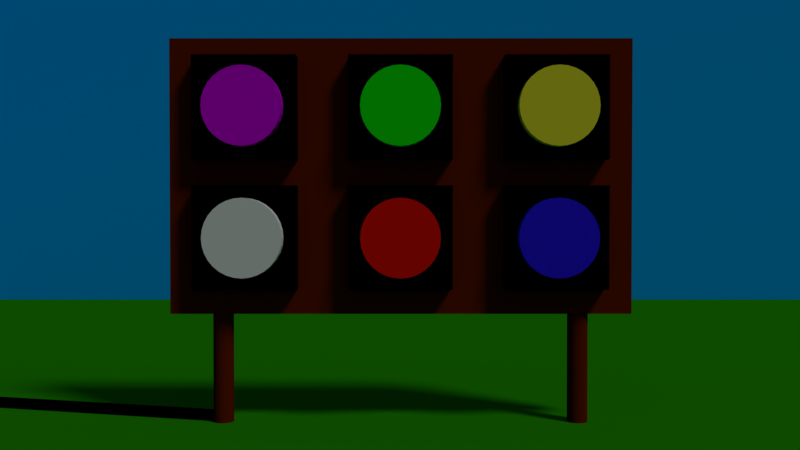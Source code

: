 # Source: tableau.blend  (saved by Blender 2.79.0; exported with 4.5.12 LTS)
import bpy
from mathutils import Matrix  # noqa: F401  (used for matrix-valued properties, if any)

bpy.ops.wm.read_factory_settings(use_empty=True)
scene = bpy.context.scene
scene.name = 'Scene'

# ---- collections
col_collection_1 = bpy.data.collections.new('Collection 1'); scene.collection.children.link(col_collection_1)
col_collection_2 = bpy.data.collections.new('Collection 2'); scene.collection.children.link(col_collection_2)

# ---- materials (node trees are filled in below, after node groups)
mat_material_016 = bpy.data.materials.new('Material.016')
mat_material_016.alpha_threshold = 0.0
mat_material_016.use_transparent_shadow = False
mat_material_016.diffuse_color = (0.0, 0.2357, 0.8, 1.0)
mat_material_016.roughness = 0.5
mat_material_014 = bpy.data.materials.new('Material.014')
mat_material_014.alpha_threshold = 0.0
mat_material_014.use_transparent_shadow = False
mat_material_014.diffuse_color = (0.0, 0.0, 0.0, 1.0)
mat_material_014.roughness = 0.5
mat_material_013 = bpy.data.materials.new('Material.013')
mat_material_013.alpha_threshold = 0.0
mat_material_013.use_transparent_shadow = False
mat_material_013.diffuse_color = (0.2738, 0.2738, 0.2738, 1.0)
mat_material_013.roughness = 0.5
mat_material_008 = bpy.data.materials.new('Material.008')
mat_material_008.alpha_threshold = 0.0
mat_material_008.use_transparent_shadow = False
mat_material_008.diffuse_color = (0.0155, 0.233, 0.0, 1.0)
mat_material_008.roughness = 0.5
mat_material = bpy.data.materials.new('Material')
mat_material.alpha_threshold = 0.0
mat_material.use_transparent_shadow = False
mat_material.diffuse_color = (0.1193, 0.01129, 0.0003763, 1.0)
mat_material.roughness = 0.5
mat_material.line_color = (0.0, 0.0, 0.0, 1.0)
mat_material_001 = bpy.data.materials.new('Material.001')
mat_material_001.alpha_threshold = 0.0
mat_material_001.use_transparent_shadow = False
mat_material_001.diffuse_color = (0.003211, 0.8, 0.0, 1.0)
mat_material_001.roughness = 0.5
mat_material_002 = bpy.data.materials.new('Material.002')
mat_material_002.alpha_threshold = 0.0
mat_material_002.use_transparent_shadow = False
mat_material_002.diffuse_color = (0.0, 0.0, 0.0, 1.0)
mat_material_002.roughness = 0.5
mat_material_003 = bpy.data.materials.new('Material.003')
mat_material_003.alpha_threshold = 0.0
mat_material_003.use_transparent_shadow = False
mat_material_003.diffuse_color = (0.8, 0.7199, 0.02788, 1.0)
mat_material_003.roughness = 0.5
mat_material_004 = bpy.data.materials.new('Material.004')
mat_material_004.alpha_threshold = 0.0
mat_material_004.use_transparent_shadow = False
mat_material_004.diffuse_color = (0.02136, 0.01018, 0.8, 1.0)
mat_material_004.roughness = 0.5
mat_material_005 = bpy.data.materials.new('Material.005')
mat_material_005.alpha_threshold = 0.0
mat_material_005.use_transparent_shadow = False
mat_material_005.diffuse_color = (0.8, 0.004509, 0.0, 1.0)
mat_material_005.roughness = 0.5
mat_material_006 = bpy.data.materials.new('Material.006')
mat_material_006.alpha_threshold = 0.0
mat_material_006.use_transparent_shadow = False
mat_material_006.roughness = 0.5
mat_material_007 = bpy.data.materials.new('Material.007')
mat_material_007.alpha_threshold = 0.0
mat_material_007.use_transparent_shadow = False
mat_material_007.diffuse_color = (0.6578, 0.0, 0.8, 1.0)
mat_material_007.roughness = 0.5
mat_material_015 = bpy.data.materials.new('Material.015')
mat_material_015.alpha_threshold = 0.0
mat_material_015.use_transparent_shadow = False
mat_material_015.diffuse_color = (0.0, 0.0, 0.0, 1.0)
mat_material_015.roughness = 0.5
mat_material_017 = bpy.data.materials.new('Material.017')
mat_material_017.alpha_threshold = 0.0
mat_material_017.use_transparent_shadow = False
mat_material_017.diffuse_color = (0.0, 0.335, 0.8, 1.0)
mat_material_017.roughness = 0.5
mat_material_012 = bpy.data.materials.new('Material.012')
mat_material_012.alpha_threshold = 0.0
mat_material_012.use_transparent_shadow = False
mat_material_012.diffuse_color = (0.0, 0.0, 0.0, 1.0)
mat_material_012.roughness = 0.5
mat_material_010 = bpy.data.materials.new('Material.010')
mat_material_010.alpha_threshold = 0.0
mat_material_010.use_transparent_shadow = False
mat_material_010.diffuse_color = (0.003266, 0.2256, 0.65, 1.0)
mat_material_010.roughness = 0.5
mat_material_011 = bpy.data.materials.new('Material.011')
mat_material_011.alpha_threshold = 0.0
mat_material_011.use_transparent_shadow = False
mat_material_011.diffuse_color = (1.0, 0.0, 0.002463, 1.0)
mat_material_011.roughness = 0.5
mat_material_009 = bpy.data.materials.new('Material.009')
mat_material_009.alpha_threshold = 0.0
mat_material_009.use_transparent_shadow = False
mat_material_009.diffuse_color = (0.9184, 1.0, 0.02177, 1.0)
mat_material_009.roughness = 0.5

# ---- material node trees

# ---- world
world_world = bpy.data.worlds.new('World'); scene.world = world_world
world_world.color = (0.05088, 0.05088, 0.05088)
world_world.use_sun_shadow = False
world_world.sun_shadow_jitter_overblur = 0.0
world_world.cycles.sampling_method = 'MANUAL'

# ---- cameras
cam_camera = bpy.data.cameras.new('Camera')
cam_camera.clip_end = 100.0
cam_camera.lens = 35.0
cam_camera.sensor_width = 32.0
cam_camera.sensor_height = 18.0
cam_camera.ortho_scale = 7.314
cam_camera.dof.focus_distance = 0.0
cam_camera.dof.aperture_fstop = 128.0

# ---- lights
light_sun_001 = bpy.data.lights.new('Sun.001', 'SUN')
light_sun_001.transmission_factor = 0.0
light_sun_001.angle = 0.1993
light_sun_001.energy = 1.0
light_sun_001.shadow_buffer_clip_start = 0.5
light_sun_001.shadow_soft_size = 0.1
light_sun_001.shadow_cascade_max_distance = 1000.0

# ---- meshes
me_plane_001 = bpy.data.meshes.new('Plane.001')
me_plane_001.from_pydata([(-1.0, -1.0, 0.0), (1.0, -1.0, 0.0), (-1.0, 1.0, 0.0), (1.0, 1.0, 0.0)], [], [(0, 1, 3, 2)])
me_plane_001.materials.append(mat_material_016)
me_plane_001.use_remesh_preserve_volume = False
me_plane_001.use_remesh_preserve_attributes = False
me_plane_001.use_mirror_vertex_groups = False
me_plane_001.update()
me_cube_002 = bpy.data.meshes.new('Cube.002')
me_cube_002.from_pydata([(-2.038, -0.7414, -1.0), (-2.038, -0.7414, -0.7949), (-2.038, -0.5438, -1.0), (-2.038, -0.5438, -0.7949), (6.156, -0.7464, -1.0), (6.156, -0.7464, -0.7949), (6.156, -0.5488, -1.0), (6.156, -0.5488, -0.7949)], [], [(0, 1, 3, 2), (2, 3, 7, 6), (6, 7, 5, 4), (4, 5, 1, 0), (2, 6, 4, 0), (7, 3, 1, 5)])
me_cube_002.materials.append(mat_material_014)
me_cube_002.use_remesh_preserve_volume = False
me_cube_002.use_remesh_preserve_attributes = False
me_cube_002.use_mirror_vertex_groups = False
me_cube_002.update()
me_cube_001 = bpy.data.meshes.new('Cube.001')
me_cube_001.from_pydata([(-1.0, -1.0, -1.0), (-1.0, -1.0, 3.607), (-1.0, 1.984, -1.0), (-1.0, 1.984, 3.607), (1.0, -1.0, -1.0), (1.0, -1.0, 3.607), (1.0, 1.984, -1.0), (1.0, 1.984, 3.607)], [], [(0, 1, 3, 2), (2, 3, 7, 6), (6, 7, 5, 4), (4, 5, 1, 0), (2, 6, 4, 0), (7, 3, 1, 5)])
me_cube_001.materials.append(mat_material_013)
me_cube_001.use_remesh_preserve_volume = False
me_cube_001.use_remesh_preserve_attributes = False
me_cube_001.use_mirror_vertex_groups = False
me_cube_001.update()
me_plane = bpy.data.meshes.new('Plane')
me_plane.from_pydata([(-1.0, -1.0, 0.0), (1.0, -1.0, 0.0), (-1.0, 1.0, 0.0), (1.0, 1.0, 0.0)], [], [(0, 1, 3, 2)])
me_plane.materials.append(mat_material_008)
me_plane.use_remesh_preserve_volume = False
me_plane.use_remesh_preserve_attributes = False
me_plane.use_mirror_vertex_groups = False
me_plane.update()
me_cube = bpy.data.meshes.new('Cube')
me_cube.from_pydata([(1.0, 0.8034, -1.0), (1.0, -1.0, -1.0), (-1.148, -1.0, -1.0), (-1.148, 0.8034, -1.0), (1.0, 0.8034, -0.567), (1.0, -1.0, -0.567), (-1.148, -1.0, -0.567), (-1.148, 0.8034, -0.567), (-0.6, -0.5477, -0.7911), (-0.6, -0.5477, 0.03414), (-0.5406, -0.5506, -0.7911), (-0.5406, -0.5506, 0.03414), (-0.4834, -0.5593, -0.7911), (-0.4834, -0.5593, 0.03414), (-0.4307, -0.5733, -0.7911), (-0.4307, -0.5733, 0.03414), (-0.3846, -0.5923, -0.7911), (-0.3846, -0.5923, 0.03414), (-0.3467, -0.6154, -0.7911), (-0.3467, -0.6154, 0.03414), (-0.3185, -0.6417, -0.7911), (-0.3185, -0.6417, 0.03414), (-0.3012, -0.6703, -0.7911), (-0.3012, -0.6703, 0.03414), (-0.2953, -0.7, -0.7911), (-0.2953, -0.7, 0.03414), (-0.3012, -0.7297, -0.7911), (-0.3012, -0.7297, 0.03414), (-0.3185, -0.7583, -0.7911), (-0.3185, -0.7583, 0.03414), (-0.3467, -0.7846, -0.7911), (-0.3467, -0.7846, 0.03414), (-0.3846, -0.8077, -0.7911), (-0.3846, -0.8077, 0.03414), (-0.4307, -0.8267, -0.7911), (-0.4307, -0.8267, 0.03414), (-0.4834, -0.8407, -0.7911), (-0.4834, -0.8407, 0.03414), (-0.5406, -0.8494, -0.7911), (-0.5406, -0.8494, 0.03414), (-0.6, -0.8523, -0.7911), (-0.6, -0.8523, 0.03414), (-0.6594, -0.8494, -0.7911), (-0.6594, -0.8494, 0.03414), (-0.7166, -0.8407, -0.7911), (-0.7166, -0.8407, 0.03414), (-0.7693, -0.8267, -0.7911), (-0.7693, -0.8267, 0.03414), (-0.8154, -0.8077, -0.7911), (-0.8154, -0.8077, 0.03414), (-0.8533, -0.7846, -0.7911), (-0.8533, -0.7846, 0.03414), (-0.8815, -0.7583, -0.7911), (-0.8815, -0.7583, 0.03414), (-0.8988, -0.7297, -0.7911), (-0.8988, -0.7297, 0.03414), (-0.9047, -0.7, -0.7911), (-0.9047, -0.7, 0.03414), (-0.8988, -0.6703, -0.7911), (-0.8988, -0.6703, 0.03414), (-0.8815, -0.6417, -0.7911), (-0.8815, -0.6417, 0.03414), (-0.8533, -0.6154, -0.7911), (-0.8533, -0.6154, 0.03414), (-0.8154, -0.5923, -0.7911), (-0.8154, -0.5923, 0.03414), (-0.7693, -0.5733, -0.7911), (-0.7693, -0.5733, 0.03414), (-0.7166, -0.5593, -0.7911), (-0.7166, -0.5593, 0.03414), (-0.6594, -0.5506, -0.7911), (-0.6594, -0.5506, 0.03414), (-1.0, 0.3, -0.6842), (-1.0, 0.3, -0.2261), (-1.0, 0.7, -0.6842), (-1.0, 0.7, -0.2261), (-0.2, 0.3, -0.6842), (-0.2, 0.3, -0.2261), (-0.2, 0.7, -0.6842), (-0.2, 0.7, -0.2261), (-1.0, -0.9, -0.6842), (-1.0, -0.9, -0.2261), (-1.0, -0.5, -0.6842), (-1.0, -0.5, -0.2261), (-0.2, -0.9, -0.6842), (-0.2, -0.9, -0.2261), (-0.2, -0.5, -0.6842), (-0.2, -0.5, -0.2261), (-1.0, -0.3, -0.6842), (-1.0, -0.3, -0.2261), (-1.0, 0.1, -0.6842), (-1.0, 0.1, -0.2261), (-0.2, -0.3, -0.6842), (-0.2, -0.3, -0.2261), (-0.2, 0.1, -0.6842), (-0.2, 0.1, -0.2261), (0.0, -0.9, -0.6842), (0.0, -0.9, -0.2261), (0.0, -0.5, -0.6842), (0.0, -0.5, -0.2261), (0.8, -0.9, -0.6842), (0.8, -0.9, -0.2261), (0.8, -0.5, -0.6842), (0.8, -0.5, -0.2261), (0.0, -0.3, -0.6842), (0.0, -0.3, -0.2261), (0.0, 0.1, -0.6842), (0.0, 0.1, -0.2261), (0.8, -0.3, -0.6842), (0.8, -0.3, -0.2261), (0.8, 0.1, -0.6842), (0.8, 0.1, -0.2261), (0.0, 0.3, -0.6842), (0.0, 0.3, -0.2261), (0.0, 0.7, -0.6842), (0.0, 0.7, -0.2261), (0.8, 0.3, -0.6842), (0.8, 0.3, -0.2261), (0.8, 0.7, -0.6842), (0.8, 0.7, -0.2261), (0.4, 0.05234, -0.7911), (0.4, 0.05234, 0.03414), (0.4594, 0.04942, -0.7911), (0.4594, 0.04942, 0.03414), (0.5166, 0.04075, -0.7911), (0.5166, 0.04075, 0.03414), (0.5693, 0.02667, -0.7911), (0.5693, 0.02667, 0.03414), (0.6154, 0.007723, -0.7911), (0.6154, 0.007723, 0.03414), (0.6533, -0.01536, -0.7911), (0.6533, -0.01536, 0.03414), (0.6815, -0.0417, -0.7911), (0.6815, -0.0417, 0.03414), (0.6988, -0.07028, -0.7911), (0.6988, -0.07028, 0.03414), (0.7047, -0.1, -0.7911), (0.7047, -0.1, 0.03414), (0.6988, -0.1297, -0.7911), (0.6988, -0.1297, 0.03414), (0.6815, -0.1583, -0.7911), (0.6815, -0.1583, 0.03414), (0.6533, -0.1846, -0.7911), (0.6533, -0.1846, 0.03414), (0.6154, -0.2077, -0.7911), (0.6154, -0.2077, 0.03414), (0.5693, -0.2267, -0.7911), (0.5693, -0.2267, 0.03414), (0.5166, -0.2407, -0.7911), (0.5166, -0.2407, 0.03414), (0.4594, -0.2494, -0.7911), (0.4594, -0.2494, 0.03414), (0.4, -0.2523, -0.7911), (0.4, -0.2523, 0.03414), (0.3406, -0.2494, -0.7911), (0.3406, -0.2494, 0.03414), (0.2834, -0.2407, -0.7911), (0.2834, -0.2407, 0.03414), (0.2307, -0.2267, -0.7911), (0.2307, -0.2267, 0.03414), (0.1846, -0.2077, -0.7911), (0.1846, -0.2077, 0.03414), (0.1467, -0.1846, -0.7911), (0.1467, -0.1846, 0.03414), (0.1185, -0.1583, -0.7911), (0.1185, -0.1583, 0.03414), (0.1012, -0.1297, -0.7911), (0.1012, -0.1297, 0.03414), (0.09531, -0.1, -0.7911), (0.09531, -0.1, 0.03414), (0.1012, -0.07028, -0.7911), (0.1012, -0.07028, 0.03414), (0.1185, -0.0417, -0.7911), (0.1185, -0.0417, 0.03414), (0.1467, -0.01536, -0.7911), (0.1467, -0.01536, 0.03414), (0.1846, 0.007723, -0.7911), (0.1846, 0.007723, 0.03414), (0.2307, 0.02667, -0.7911), (0.2307, 0.02667, 0.03414), (0.2834, 0.04075, -0.7911), (0.2834, 0.04075, 0.03414), (0.3406, 0.04942, -0.7911), (0.3406, 0.04942, 0.03414), (-0.6, 0.05234, -0.7911), (-0.6, 0.05234, 0.03414), (-0.5406, 0.04942, -0.7911), (-0.5406, 0.04942, 0.03414), (-0.4834, 0.04075, -0.7911), (-0.4834, 0.04075, 0.03414), (-0.4307, 0.02667, -0.7911), (-0.4307, 0.02667, 0.03414), (-0.3846, 0.007723, -0.7911), (-0.3846, 0.007723, 0.03414), (-0.3467, -0.01536, -0.7911), (-0.3467, -0.01536, 0.03414), (-0.3185, -0.0417, -0.7911), (-0.3185, -0.0417, 0.03414), (-0.3012, -0.07028, -0.7911), (-0.3012, -0.07028, 0.03414), (-0.2953, -0.1, -0.7911), (-0.2953, -0.1, 0.03414), (-0.3012, -0.1297, -0.7911), (-0.3012, -0.1297, 0.03414), (-0.3185, -0.1583, -0.7911), (-0.3185, -0.1583, 0.03414), (-0.3467, -0.1846, -0.7911), (-0.3467, -0.1846, 0.03414), (-0.3846, -0.2077, -0.7911), (-0.3846, -0.2077, 0.03414), (-0.4307, -0.2267, -0.7911), (-0.4307, -0.2267, 0.03414), (-0.4834, -0.2407, -0.7911), (-0.4834, -0.2407, 0.03414), (-0.5406, -0.2494, -0.7911), (-0.5406, -0.2494, 0.03414), (-0.6, -0.2523, -0.7911), (-0.6, -0.2523, 0.03414), (-0.6594, -0.2494, -0.7911), (-0.6594, -0.2494, 0.03414), (-0.7166, -0.2407, -0.7911), (-0.7166, -0.2407, 0.03414), (-0.7693, -0.2267, -0.7911), (-0.7693, -0.2267, 0.03414), (-0.8154, -0.2077, -0.7911), (-0.8154, -0.2077, 0.03414), (-0.8533, -0.1846, -0.7911), (-0.8533, -0.1846, 0.03414), (-0.8815, -0.1583, -0.7911), (-0.8815, -0.1583, 0.03414), (-0.8988, -0.1297, -0.7911), (-0.8988, -0.1297, 0.03414), (-0.9047, -0.1, -0.7911), (-0.9047, -0.1, 0.03414), (-0.8988, -0.07028, -0.7911), (-0.8988, -0.07028, 0.03414), (-0.8815, -0.0417, -0.7911), (-0.8815, -0.0417, 0.03414), (-0.8533, -0.01536, -0.7911), (-0.8533, -0.01536, 0.03414), (-0.8154, 0.007723, -0.7911), (-0.8154, 0.007723, 0.03414), (-0.7693, 0.02667, -0.7911), (-0.7693, 0.02667, 0.03414), (-0.7166, 0.04075, -0.7911), (-0.7166, 0.04075, 0.03414), (-0.6594, 0.04942, -0.7911), (-0.6594, 0.04942, 0.03414), (-0.6, 0.6523, -0.7911), (-0.6, 0.6523, 0.03414), (-0.5406, 0.6494, -0.7911), (-0.5406, 0.6494, 0.03414), (-0.4834, 0.6407, -0.7911), (-0.4834, 0.6407, 0.03414), (-0.4307, 0.6267, -0.7911), (-0.4307, 0.6267, 0.03414), (-0.3846, 0.6077, -0.7911), (-0.3846, 0.6077, 0.03414), (-0.3467, 0.5846, -0.7911), (-0.3467, 0.5846, 0.03414), (-0.3185, 0.5583, -0.7911), (-0.3185, 0.5583, 0.03414), (-0.3012, 0.5297, -0.7911), (-0.3012, 0.5297, 0.03414), (-0.2953, 0.5, -0.7911), (-0.2953, 0.5, 0.03414), (-0.3012, 0.4703, -0.7911), (-0.3012, 0.4703, 0.03414), (-0.3185, 0.4417, -0.7911), (-0.3185, 0.4417, 0.03414), (-0.3467, 0.4154, -0.7911), (-0.3467, 0.4154, 0.03414), (-0.3846, 0.3923, -0.7911), (-0.3846, 0.3923, 0.03414), (-0.4307, 0.3733, -0.7911), (-0.4307, 0.3733, 0.03414), (-0.4834, 0.3593, -0.7911), (-0.4834, 0.3593, 0.03414), (-0.5406, 0.3506, -0.7911), (-0.5406, 0.3506, 0.03414), (-0.6, 0.3477, -0.7911), (-0.6, 0.3477, 0.03414), (-0.6594, 0.3506, -0.7911), (-0.6594, 0.3506, 0.03414), (-0.7166, 0.3593, -0.7911), (-0.7166, 0.3593, 0.03414), (-0.7693, 0.3733, -0.7911), (-0.7693, 0.3733, 0.03414), (-0.8154, 0.3923, -0.7911), (-0.8154, 0.3923, 0.03414), (-0.8533, 0.4154, -0.7911), (-0.8533, 0.4154, 0.03414), (-0.8815, 0.4417, -0.7911), (-0.8815, 0.4417, 0.03414), (-0.8988, 0.4703, -0.7911), (-0.8988, 0.4703, 0.03414), (-0.9047, 0.5, -0.7911), (-0.9047, 0.5, 0.03414), (-0.8988, 0.5297, -0.7911), (-0.8988, 0.5297, 0.03414), (-0.8815, 0.5583, -0.7911), (-0.8815, 0.5583, 0.03414), (-0.8533, 0.5846, -0.7911), (-0.8533, 0.5846, 0.03414), (-0.8154, 0.6077, -0.7911), (-0.8154, 0.6077, 0.03414), (-0.7693, 0.6267, -0.7911), (-0.7693, 0.6267, 0.03414), (-0.7166, 0.6407, -0.7911), (-0.7166, 0.6407, 0.03414), (-0.6594, 0.6494, -0.7911), (-0.6594, 0.6494, 0.03414), (0.4, -0.5477, -0.7911), (0.4, -0.5477, 0.03414), (0.4594, -0.5506, -0.7911), (0.4594, -0.5506, 0.03414), (0.5166, -0.5593, -0.7911), (0.5166, -0.5593, 0.03414), (0.5693, -0.5733, -0.7911), (0.5693, -0.5733, 0.03414), (0.6154, -0.5923, -0.7911), (0.6154, -0.5923, 0.03414), (0.6533, -0.6154, -0.7911), (0.6533, -0.6154, 0.03414), (0.6815, -0.6417, -0.7911), (0.6815, -0.6417, 0.03414), (0.6988, -0.6703, -0.7911), (0.6988, -0.6703, 0.03414), (0.7047, -0.7, -0.7911), (0.7047, -0.7, 0.03414), (0.6988, -0.7297, -0.7911), (0.6988, -0.7297, 0.03414), (0.6815, -0.7583, -0.7911), (0.6815, -0.7583, 0.03414), (0.6533, -0.7846, -0.7911), (0.6533, -0.7846, 0.03414), (0.6154, -0.8077, -0.7911), (0.6154, -0.8077, 0.03414), (0.5693, -0.8267, -0.7911), (0.5693, -0.8267, 0.03414), (0.5166, -0.8407, -0.7911), (0.5166, -0.8407, 0.03414), (0.4594, -0.8494, -0.7911), (0.4594, -0.8494, 0.03414), (0.4, -0.8523, -0.7911), (0.4, -0.8523, 0.03414), (0.3406, -0.8494, -0.7911), (0.3406, -0.8494, 0.03414), (0.2834, -0.8407, -0.7911), (0.2834, -0.8407, 0.03414), (0.2307, -0.8267, -0.7911), (0.2307, -0.8267, 0.03414), (0.1846, -0.8077, -0.7911), (0.1846, -0.8077, 0.03414), (0.1467, -0.7846, -0.7911), (0.1467, -0.7846, 0.03414), (0.1185, -0.7583, -0.7911), (0.1185, -0.7583, 0.03414), (0.1012, -0.7297, -0.7911), (0.1012, -0.7297, 0.03414), (0.09531, -0.7, -0.7911), (0.09531, -0.7, 0.03414), (0.1012, -0.6703, -0.7911), (0.1012, -0.6703, 0.03414), (0.1185, -0.6417, -0.7911), (0.1185, -0.6417, 0.03414), (0.1467, -0.6154, -0.7911), (0.1467, -0.6154, 0.03414), (0.1846, -0.5923, -0.7911), (0.1846, -0.5923, 0.03414), (0.2307, -0.5733, -0.7911), (0.2307, -0.5733, 0.03414), (0.2834, -0.5593, -0.7911), (0.2834, -0.5593, 0.03414), (0.3406, -0.5506, -0.7911), (0.3406, -0.5506, 0.03414), (0.4, 0.6523, -0.7911), (0.4, 0.6523, 0.03414), (0.4594, 0.6494, -0.7911), (0.4594, 0.6494, 0.03414), (0.5166, 0.6407, -0.7911), (0.5166, 0.6407, 0.03414), (0.5693, 0.6267, -0.7911), (0.5693, 0.6267, 0.03414), (0.6154, 0.6077, -0.7911), (0.6154, 0.6077, 0.03414), (0.6533, 0.5846, -0.7911), (0.6533, 0.5846, 0.03414), (0.6815, 0.5583, -0.7911), (0.6815, 0.5583, 0.03414), (0.6988, 0.5297, -0.7911), (0.6988, 0.5297, 0.03414), (0.7047, 0.5, -0.7911), (0.7047, 0.5, 0.03414), (0.6988, 0.4703, -0.7911), (0.6988, 0.4703, 0.03414), (0.6815, 0.4417, -0.7911), (0.6815, 0.4417, 0.03414), (0.6533, 0.4154, -0.7911), (0.6533, 0.4154, 0.03414), (0.6154, 0.3923, -0.7911), (0.6154, 0.3923, 0.03414), (0.5693, 0.3733, -0.7911), (0.5693, 0.3733, 0.03414), (0.5166, 0.3593, -0.7911), (0.5166, 0.3593, 0.03414), (0.4594, 0.3506, -0.7911), (0.4594, 0.3506, 0.03414), (0.4, 0.3477, -0.7911), (0.4, 0.3477, 0.03414), (0.3406, 0.3506, -0.7911), (0.3406, 0.3506, 0.03414), (0.2834, 0.3593, -0.7911), (0.2834, 0.3593, 0.03414), (0.2307, 0.3733, -0.7911), (0.2307, 0.3733, 0.03414), (0.1846, 0.3923, -0.7911), (0.1846, 0.3923, 0.03414), (0.1467, 0.4154, -0.7911), (0.1467, 0.4154, 0.03414), (0.1185, 0.4417, -0.7911), (0.1185, 0.4417, 0.03414), (0.1012, 0.4703, -0.7911), (0.1012, 0.4703, 0.03414), (0.09531, 0.5, -0.7911), (0.09531, 0.5, 0.03414), (0.1012, 0.5297, -0.7911), (0.1012, 0.5297, 0.03414), (0.1185, 0.5583, -0.7911), (0.1185, 0.5583, 0.03414), (0.1467, 0.5846, -0.7911), (0.1467, 0.5846, 0.03414), (0.1846, 0.6077, -0.7911), (0.1846, 0.6077, 0.03414), (0.2307, 0.6267, -0.7911), (0.2307, 0.6267, 0.03414), (0.2834, 0.6407, -0.7911), (0.2834, 0.6407, 0.03414), (0.3406, 0.6494, -0.7911), (0.3406, 0.6494, 0.03414), (2.123, 0.6402, -0.775), (0.9196, 0.6402, -0.775), (2.123, 0.6394, -0.7358), (0.9196, 0.6394, -0.7358), (2.123, 0.6371, -0.6981), (0.9196, 0.6371, -0.6981), (2.123, 0.6334, -0.6633), (0.9196, 0.6334, -0.6633), (2.123, 0.6284, -0.6329), (0.9196, 0.6284, -0.6329), (2.123, 0.6223, -0.6079), (0.9196, 0.6223, -0.6079), (2.123, 0.6154, -0.5893), (0.9196, 0.6154, -0.5893), (2.123, 0.6078, -0.5779), (0.9196, 0.6078, -0.5779), (2.123, 0.6, -0.574), (0.9196, 0.6, -0.574), (2.123, 0.5922, -0.5779), (0.9196, 0.5922, -0.5779), (2.123, 0.5846, -0.5893), (0.9196, 0.5846, -0.5893), (2.123, 0.5777, -0.6079), (0.9196, 0.5777, -0.6079), (2.123, 0.5716, -0.6329), (0.9196, 0.5716, -0.6329), (2.123, 0.5666, -0.6633), (0.9196, 0.5666, -0.6633), (2.123, 0.5629, -0.6981), (0.9196, 0.5629, -0.6981), (2.123, 0.5606, -0.7358), (0.9196, 0.5606, -0.7358), (2.123, 0.5598, -0.775), (0.9196, 0.5598, -0.775), (2.123, 0.5606, -0.8142), (0.9196, 0.5606, -0.8142), (2.123, 0.5629, -0.8519), (0.9196, 0.5629, -0.8519), (2.123, 0.5666, -0.8867), (0.9196, 0.5666, -0.8867), (2.123, 0.5716, -0.9171), (0.9196, 0.5716, -0.9171), (2.123, 0.5777, -0.9421), (0.9196, 0.5777, -0.9421), (2.123, 0.5846, -0.9607), (0.9196, 0.5846, -0.9607), (2.123, 0.5922, -0.9721), (0.9196, 0.5922, -0.9721), (2.123, 0.6, -0.976), (0.9196, 0.6, -0.976), (2.123, 0.6078, -0.9721), (0.9196, 0.6078, -0.9721), (2.123, 0.6154, -0.9607), (0.9196, 0.6154, -0.9607), (2.123, 0.6223, -0.9421), (0.9196, 0.6223, -0.9421), (2.123, 0.6284, -0.9171), (0.9196, 0.6284, -0.9171), (2.123, 0.6334, -0.8867), (0.9196, 0.6334, -0.8867), (2.123, 0.6371, -0.8519), (0.9196, 0.6371, -0.8519), (2.123, 0.6394, -0.8142), (0.9196, 0.6394, -0.8142), (2.123, -0.7598, -0.775), (0.9196, -0.7598, -0.775), (2.123, -0.7606, -0.7358), (0.9196, -0.7606, -0.7358), (2.123, -0.7629, -0.6981), (0.9196, -0.7629, -0.6981), (2.123, -0.7666, -0.6633), (0.9196, -0.7666, -0.6633), (2.123, -0.7716, -0.6329), (0.9196, -0.7716, -0.6329), (2.123, -0.7777, -0.6079), (0.9196, -0.7777, -0.6079), (2.123, -0.7846, -0.5893), (0.9196, -0.7846, -0.5893), (2.123, -0.7922, -0.5779), (0.9196, -0.7922, -0.5779), (2.123, -0.8, -0.574), (0.9196, -0.8, -0.574), (2.123, -0.8078, -0.5779), (0.9196, -0.8078, -0.5779), (2.123, -0.8154, -0.5893), (0.9196, -0.8154, -0.5893), (2.123, -0.8223, -0.6079), (0.9196, -0.8223, -0.6079), (2.123, -0.8284, -0.6329), (0.9196, -0.8284, -0.6329), (2.123, -0.8334, -0.6633), (0.9196, -0.8334, -0.6633), (2.123, -0.8371, -0.6981), (0.9196, -0.8371, -0.6981), (2.123, -0.8394, -0.7358), (0.9196, -0.8394, -0.7358), (2.123, -0.8402, -0.775), (0.9196, -0.8402, -0.775), (2.123, -0.8394, -0.8142), (0.9196, -0.8394, -0.8142), (2.123, -0.8371, -0.8519), (0.9196, -0.8371, -0.8519), (2.123, -0.8334, -0.8867), (0.9196, -0.8334, -0.8867), (2.123, -0.8284, -0.9171), (0.9196, -0.8284, -0.9171), (2.123, -0.8223, -0.9421), (0.9196, -0.8223, -0.9421), (2.123, -0.8154, -0.9607), (0.9196, -0.8154, -0.9607), (2.123, -0.8078, -0.9721), (0.9196, -0.8078, -0.9721), (2.123, -0.8, -0.976), (0.9196, -0.8, -0.976), (2.123, -0.7922, -0.9721), (0.9196, -0.7922, -0.9721), (2.123, -0.7846, -0.9607), (0.9196, -0.7846, -0.9607), (2.123, -0.7777, -0.9421), (0.9196, -0.7777, -0.9421), (2.123, -0.7716, -0.9171), (0.9196, -0.7716, -0.9171), (2.123, -0.7666, -0.8867), (0.9196, -0.7666, -0.8867), (2.123, -0.7629, -0.8519), (0.9196, -0.7629, -0.8519), (2.123, -0.7606, -0.8142), (0.9196, -0.7606, -0.8142)], [], [(0, 1, 2, 3), (4, 7, 6, 5), (0, 4, 5, 1), (1, 5, 6, 2), (2, 6, 7, 3), (4, 0, 3, 7), (8, 9, 11, 10), (10, 11, 13, 12), (12, 13, 15, 14), (14, 15, 17, 16), (16, 17, 19, 18), (18, 19, 21, 20), (20, 21, 23, 22), (22, 23, 25, 24), (24, 25, 27, 26), (26, 27, 29, 28), (28, 29, 31, 30), (30, 31, 33, 32), (32, 33, 35, 34), (34, 35, 37, 36), (36, 37, 39, 38), (38, 39, 41, 40), (40, 41, 43, 42), (42, 43, 45, 44), (44, 45, 47, 46), (46, 47, 49, 48), (48, 49, 51, 50), (50, 51, 53, 52), (52, 53, 55, 54), (54, 55, 57, 56), (56, 57, 59, 58), (58, 59, 61, 60), (60, 61, 63, 62), (62, 63, 65, 64), (64, 65, 67, 66), (66, 67, 69, 68), (11, 9, 71, 69, 67, 65, 63, 61, 59, 57, 55, 53, 51, 49, 47, 45, 43, 41, 39, 37, 35, 33, 31, 29, 27, 25, 23, 21, 19, 17, 15, 13), (68, 69, 71, 70), (70, 71, 9, 8), (8, 10, 12, 14, 16, 18, 20, 22, 24, 26, 28, 30, 32, 34, 36, 38, 40, 42, 44, 46, 48, 50, 52, 54, 56, 58, 60, 62, 64, 66, 68, 70), (72, 73, 75, 74), (74, 75, 79, 78), (78, 79, 77, 76), (76, 77, 73, 72), (74, 78, 76, 72), (79, 75, 73, 77), (80, 81, 83, 82), (82, 83, 87, 86), (86, 87, 85, 84), (84, 85, 81, 80), (82, 86, 84, 80), (87, 83, 81, 85), (88, 89, 91, 90), (90, 91, 95, 94), (94, 95, 93, 92), (92, 93, 89, 88), (90, 94, 92, 88), (95, 91, 89, 93), (96, 97, 99, 98), (98, 99, 103, 102), (102, 103, 101, 100), (100, 101, 97, 96), (98, 102, 100, 96), (103, 99, 97, 101), (104, 105, 107, 106), (106, 107, 111, 110), (110, 111, 109, 108), (108, 109, 105, 104), (106, 110, 108, 104), (111, 107, 105, 109), (112, 113, 115, 114), (114, 115, 119, 118), (118, 119, 117, 116), (116, 117, 113, 112), (114, 118, 116, 112), (119, 115, 113, 117), (120, 121, 123, 122), (122, 123, 125, 124), (124, 125, 127, 126), (126, 127, 129, 128), (128, 129, 131, 130), (130, 131, 133, 132), (132, 133, 135, 134), (134, 135, 137, 136), (136, 137, 139, 138), (138, 139, 141, 140), (140, 141, 143, 142), (142, 143, 145, 144), (144, 145, 147, 146), (146, 147, 149, 148), (148, 149, 151, 150), (150, 151, 153, 152), (152, 153, 155, 154), (154, 155, 157, 156), (156, 157, 159, 158), (158, 159, 161, 160), (160, 161, 163, 162), (162, 163, 165, 164), (164, 165, 167, 166), (166, 167, 169, 168), (168, 169, 171, 170), (170, 171, 173, 172), (172, 173, 175, 174), (174, 175, 177, 176), (176, 177, 179, 178), (178, 179, 181, 180), (123, 121, 183, 181, 179, 177, 175, 173, 171, 169, 167, 165, 163, 161, 159, 157, 155, 153, 151, 149, 147, 145, 143, 141, 139, 137, 135, 133, 131, 129, 127, 125), (180, 181, 183, 182), (182, 183, 121, 120), (120, 122, 124, 126, 128, 130, 132, 134, 136, 138, 140, 142, 144, 146, 148, 150, 152, 154, 156, 158, 160, 162, 164, 166, 168, 170, 172, 174, 176, 178, 180, 182), (184, 185, 187, 186), (186, 187, 189, 188), (188, 189, 191, 190), (190, 191, 193, 192), (192, 193, 195, 194), (194, 195, 197, 196), (196, 197, 199, 198), (198, 199, 201, 200), (200, 201, 203, 202), (202, 203, 205, 204), (204, 205, 207, 206), (206, 207, 209, 208), (208, 209, 211, 210), (210, 211, 213, 212), (212, 213, 215, 214), (214, 215, 217, 216), (216, 217, 219, 218), (218, 219, 221, 220), (220, 221, 223, 222), (222, 223, 225, 224), (224, 225, 227, 226), (226, 227, 229, 228), (228, 229, 231, 230), (230, 231, 233, 232), (232, 233, 235, 234), (234, 235, 237, 236), (236, 237, 239, 238), (238, 239, 241, 240), (240, 241, 243, 242), (242, 243, 245, 244), (187, 185, 247, 245, 243, 241, 239, 237, 235, 233, 231, 229, 227, 225, 223, 221, 219, 217, 215, 213, 211, 209, 207, 205, 203, 201, 199, 197, 195, 193, 191, 189), (244, 245, 247, 246), (246, 247, 185, 184), (184, 186, 188, 190, 192, 194, 196, 198, 200, 202, 204, 206, 208, 210, 212, 214, 216, 218, 220, 222, 224, 226, 228, 230, 232, 234, 236, 238, 240, 242, 244, 246), (248, 249, 251, 250), (250, 251, 253, 252), (252, 253, 255, 254), (254, 255, 257, 256), (256, 257, 259, 258), (258, 259, 261, 260), (260, 261, 263, 262), (262, 263, 265, 264), (264, 265, 267, 266), (266, 267, 269, 268), (268, 269, 271, 270), (270, 271, 273, 272), (272, 273, 275, 274), (274, 275, 277, 276), (276, 277, 279, 278), (278, 279, 281, 280), (280, 281, 283, 282), (282, 283, 285, 284), (284, 285, 287, 286), (286, 287, 289, 288), (288, 289, 291, 290), (290, 291, 293, 292), (292, 293, 295, 294), (294, 295, 297, 296), (296, 297, 299, 298), (298, 299, 301, 300), (300, 301, 303, 302), (302, 303, 305, 304), (304, 305, 307, 306), (306, 307, 309, 308), (251, 249, 311, 309, 307, 305, 303, 301, 299, 297, 295, 293, 291, 289, 287, 285, 283, 281, 279, 277, 275, 273, 271, 269, 267, 265, 263, 261, 259, 257, 255, 253), (308, 309, 311, 310), (310, 311, 249, 248), (248, 250, 252, 254, 256, 258, 260, 262, 264, 266, 268, 270, 272, 274, 276, 278, 280, 282, 284, 286, 288, 290, 292, 294, 296, 298, 300, 302, 304, 306, 308, 310), (312, 313, 315, 314), (314, 315, 317, 316), (316, 317, 319, 318), (318, 319, 321, 320), (320, 321, 323, 322), (322, 323, 325, 324), (324, 325, 327, 326), (326, 327, 329, 328), (328, 329, 331, 330), (330, 331, 333, 332), (332, 333, 335, 334), (334, 335, 337, 336), (336, 337, 339, 338), (338, 339, 341, 340), (340, 341, 343, 342), (342, 343, 345, 344), (344, 345, 347, 346), (346, 347, 349, 348), (348, 349, 351, 350), (350, 351, 353, 352), (352, 353, 355, 354), (354, 355, 357, 356), (356, 357, 359, 358), (358, 359, 361, 360), (360, 361, 363, 362), (362, 363, 365, 364), (364, 365, 367, 366), (366, 367, 369, 368), (368, 369, 371, 370), (370, 371, 373, 372), (315, 313, 375, 373, 371, 369, 367, 365, 363, 361, 359, 357, 355, 353, 351, 349, 347, 345, 343, 341, 339, 337, 335, 333, 331, 329, 327, 325, 323, 321, 319, 317), (372, 373, 375, 374), (374, 375, 313, 312), (312, 314, 316, 318, 320, 322, 324, 326, 328, 330, 332, 334, 336, 338, 340, 342, 344, 346, 348, 350, 352, 354, 356, 358, 360, 362, 364, 366, 368, 370, 372, 374), (376, 377, 379, 378), (378, 379, 381, 380), (380, 381, 383, 382), (382, 383, 385, 384), (384, 385, 387, 386), (386, 387, 389, 388), (388, 389, 391, 390), (390, 391, 393, 392), (392, 393, 395, 394), (394, 395, 397, 396), (396, 397, 399, 398), (398, 399, 401, 400), (400, 401, 403, 402), (402, 403, 405, 404), (404, 405, 407, 406), (406, 407, 409, 408), (408, 409, 411, 410), (410, 411, 413, 412), (412, 413, 415, 414), (414, 415, 417, 416), (416, 417, 419, 418), (418, 419, 421, 420), (420, 421, 423, 422), (422, 423, 425, 424), (424, 425, 427, 426), (426, 427, 429, 428), (428, 429, 431, 430), (430, 431, 433, 432), (432, 433, 435, 434), (434, 435, 437, 436), (379, 377, 439, 437, 435, 433, 431, 429, 427, 425, 423, 421, 419, 417, 415, 413, 411, 409, 407, 405, 403, 401, 399, 397, 395, 393, 391, 389, 387, 385, 383, 381), (436, 437, 439, 438), (438, 439, 377, 376), (376, 378, 380, 382, 384, 386, 388, 390, 392, 394, 396, 398, 400, 402, 404, 406, 408, 410, 412, 414, 416, 418, 420, 422, 424, 426, 428, 430, 432, 434, 436, 438), (440, 441, 443, 442), (442, 443, 445, 444), (444, 445, 447, 446), (446, 447, 449, 448), (448, 449, 451, 450), (450, 451, 453, 452), (452, 453, 455, 454), (454, 455, 457, 456), (456, 457, 459, 458), (458, 459, 461, 460), (460, 461, 463, 462), (462, 463, 465, 464), (464, 465, 467, 466), (466, 467, 469, 468), (468, 469, 471, 470), (470, 471, 473, 472), (472, 473, 475, 474), (474, 475, 477, 476), (476, 477, 479, 478), (478, 479, 481, 480), (480, 481, 483, 482), (482, 483, 485, 484), (484, 485, 487, 486), (486, 487, 489, 488), (488, 489, 491, 490), (490, 491, 493, 492), (492, 493, 495, 494), (494, 495, 497, 496), (496, 497, 499, 498), (498, 499, 501, 500), (443, 441, 503, 501, 499, 497, 495, 493, 491, 489, 487, 485, 483, 481, 479, 477, 475, 473, 471, 469, 467, 465, 463, 461, 459, 457, 455, 453, 451, 449, 447, 445), (500, 501, 503, 502), (502, 503, 441, 440), (440, 442, 444, 446, 448, 450, 452, 454, 456, 458, 460, 462, 464, 466, 468, 470, 472, 474, 476, 478, 480, 482, 484, 486, 488, 490, 492, 494, 496, 498, 500, 502), (504, 505, 507, 506), (506, 507, 509, 508), (508, 509, 511, 510), (510, 511, 513, 512), (512, 513, 515, 514), (514, 515, 517, 516), (516, 517, 519, 518), (518, 519, 521, 520), (520, 521, 523, 522), (522, 523, 525, 524), (524, 525, 527, 526), (526, 527, 529, 528), (528, 529, 531, 530), (530, 531, 533, 532), (532, 533, 535, 534), (534, 535, 537, 536), (536, 537, 539, 538), (538, 539, 541, 540), (540, 541, 543, 542), (542, 543, 545, 544), (544, 545, 547, 546), (546, 547, 549, 548), (548, 549, 551, 550), (550, 551, 553, 552), (552, 553, 555, 554), (554, 555, 557, 556), (556, 557, 559, 558), (558, 559, 561, 560), (560, 561, 563, 562), (562, 563, 565, 564), (507, 505, 567, 565, 563, 561, 559, 557, 555, 553, 551, 549, 547, 545, 543, 541, 539, 537, 535, 533, 531, 529, 527, 525, 523, 521, 519, 517, 515, 513, 511, 509), (564, 565, 567, 566), (566, 567, 505, 504), (504, 506, 508, 510, 512, 514, 516, 518, 520, 522, 524, 526, 528, 530, 532, 534, 536, 538, 540, 542, 544, 546, 548, 550, 552, 554, 556, 558, 560, 562, 564, 566)])
me_cube.polygons.foreach_set('material_index', [0, 0, 0, 0, 0, 0, 7, 7, 7, 7, 7, 7, 7, 7, 7, 7, 7, 7, 7, 7, 7, 7, 7, 7, 7, 7, 7, 7, 7, 7, 7, 7, 7, 7, 7, 7, 7, 7, 7, 0, 2, 2, 2, 2, 0, 2, 2, 2, 2, 2, 0, 2, 2, 2, 2, 2, 0, 2, 2, 2, 2, 2, 0, 2, 2, 2, 2, 0, 0, 2, 2, 2, 2, 2, 0, 2, 5, 5, 5, 5, 5, 5, 5, 5, 5, 5, 5, 5, 5, 5, 5, 5, 5, 5, 5, 5, 5, 5, 5, 5, 5, 5, 5, 5, 5, 5, 5, 5, 5, 0, 1, 1, 1, 1, 1, 1, 1, 1, 1, 1, 1, 1, 1, 1, 1, 1, 1, 1, 1, 1, 1, 1, 1, 1, 1, 1, 1, 1, 1, 1, 1, 1, 1, 0, 3, 3, 3, 3, 3, 3, 3, 3, 3, 3, 3, 3, 3, 3, 3, 3, 3, 3, 3, 3, 3, 3, 3, 3, 3, 3, 3, 3, 3, 3, 3, 3, 3, 0, 6, 6, 6, 6, 6, 6, 6, 6, 6, 6, 6, 6, 6, 6, 6, 6, 6, 6, 6, 6, 6, 6, 6, 6, 6, 6, 6, 6, 6, 6, 6, 6, 6, 0, 4, 4, 4, 4, 4, 4, 4, 4, 4, 4, 4, 4, 4, 4, 4, 4, 4, 4, 4, 4, 4, 4, 4, 4, 4, 4, 4, 4, 4, 4, 4, 4, 4, 0, 0, 0, 0, 0, 0, 0, 0, 0, 0, 0, 0, 0, 0, 0, 0, 0, 0, 0, 0, 0, 0, 0, 0, 0, 0, 0, 0, 0, 0, 0, 0, 0, 0, 0, 0, 0, 0, 0, 0, 0, 0, 0, 0, 0, 0, 0, 0, 0, 0, 0, 0, 0, 0, 0, 0, 0, 0, 0, 0, 0, 0, 0, 0, 0, 0, 0, 0, 0])
me_cube.materials.append(mat_material)
me_cube.materials.append(mat_material_001)
me_cube.materials.append(mat_material_002)
me_cube.materials.append(mat_material_003)
me_cube.materials.append(mat_material_004)
me_cube.materials.append(mat_material_005)
me_cube.materials.append(mat_material_006)
me_cube.materials.append(mat_material_007)
me_cube.use_remesh_preserve_volume = False
me_cube.use_remesh_preserve_attributes = False
me_cube.use_mirror_vertex_groups = False
me_cube.update()
me_cube_003 = bpy.data.meshes.new('Cube.003')
me_cube_003.from_pydata([(-2.038, -0.7414, -1.0), (-2.038, -0.7414, -0.7949), (-2.038, -0.5438, -1.0), (-2.038, -0.5438, -0.7949), (5.676, -1.25, -1.0), (5.676, -1.25, -0.7949), (5.676, -1.053, -1.0), (5.676, -1.053, -0.7949)], [], [(0, 1, 3, 2), (2, 3, 7, 6), (6, 7, 5, 4), (4, 5, 1, 0), (2, 6, 4, 0), (7, 3, 1, 5)])
me_cube_003.materials.append(mat_material_015)
me_cube_003.use_remesh_preserve_volume = False
me_cube_003.use_remesh_preserve_attributes = False
me_cube_003.use_mirror_vertex_groups = False
me_cube_003.update()
me_plane_002 = bpy.data.meshes.new('Plane.002')
me_plane_002.from_pydata([(-1.0, -1.0, 0.0), (1.0, -1.0, 0.0), (-1.0, 1.0, 0.0), (1.0, 1.0, 0.0)], [], [(0, 1, 3, 2)])
me_plane_002.materials.append(mat_material_017)
me_plane_002.use_remesh_preserve_volume = False
me_plane_002.use_remesh_preserve_attributes = False
me_plane_002.use_mirror_vertex_groups = False
me_plane_002.update()
me_cylinder = bpy.data.meshes.new('Cylinder')
me_cylinder.from_pydata([(0.0, 1.0, -1.0), (0.0, 1.0, 6.428), (0.1951, 0.9808, -1.0), (0.1951, 0.9808, 6.428), (0.3827, 0.9239, -1.0), (0.3827, 0.9239, 6.428), (0.5556, 0.8315, -1.0), (0.5556, 0.8315, 6.428), (0.7071, 0.7071, -1.0), (0.7071, 0.7071, 6.428), (0.8315, 0.5556, -1.0), (0.8315, 0.5556, 6.428), (0.9239, 0.3827, -1.0), (0.9239, 0.3827, 6.428), (0.9808, 0.1951, -1.0), (0.9808, 0.1951, 6.428), (1.0, 7.55e-08, -1.0), (1.0, 7.55e-08, 6.428), (0.9808, -0.1951, -1.0), (0.9808, -0.1951, 6.428), (0.9239, -0.3827, -1.0), (0.9239, -0.3827, 6.428), (0.8315, -0.5556, -1.0), (0.8315, -0.5556, 6.428), (0.7071, -0.7071, -1.0), (0.7071, -0.7071, 6.428), (0.5556, -0.8315, -1.0), (0.5556, -0.8315, 6.428), (0.3827, -0.9239, -1.0), (0.3827, -0.9239, 6.428), (0.1951, -0.9808, -1.0), (0.1951, -0.9808, 6.428), (-3.258e-07, -1.0, -1.0), (-3.258e-07, -1.0, 6.428), (-0.1951, -0.9808, -1.0), (-0.1951, -0.9808, 6.428), (-0.3827, -0.9239, -1.0), (-0.3827, -0.9239, 6.428), (-0.5556, -0.8315, -1.0), (-0.5556, -0.8315, 6.428), (-0.7071, -0.7071, -1.0), (-0.7071, -0.7071, 6.428), (-0.8315, -0.5556, -1.0), (-0.8315, -0.5556, 6.428), (-0.9239, -0.3827, -1.0), (-0.9239, -0.3827, 6.428), (-0.9808, -0.1951, -1.0), (-0.9808, -0.1951, 6.428), (-1.0, 9.656e-07, -1.0), (-1.0, 9.656e-07, 6.428), (-0.9808, 0.1951, -1.0), (-0.9808, 0.1951, 6.428), (-0.9239, 0.3827, -1.0), (-0.9239, 0.3827, 6.428), (-0.8315, 0.5556, -1.0), (-0.8315, 0.5556, 6.428), (-0.7071, 0.7071, -1.0), (-0.7071, 0.7071, 6.428), (-0.5556, 0.8315, -1.0), (-0.5556, 0.8315, 6.428), (-0.3827, 0.9239, -1.0), (-0.3827, 0.9239, 6.428), (-0.1951, 0.9808, -1.0), (-0.1951, 0.9808, 6.428), (6.352e-07, 0.4685, 3.327), (0.0, 5.818, 14.96), (0.0914, 0.4595, 3.327), (1.135, 5.706, 14.96), (0.1793, 0.4328, 3.327), (2.226, 5.375, 14.96), (0.2603, 0.3895, 3.327), (3.232, 4.837, 14.96), (0.3313, 0.3313, 3.327), (4.114, 4.114, 14.96), (0.3895, 0.2603, 3.327), (4.837, 3.232, 14.96), (0.4328, 0.1793, 3.327), (5.375, 2.226, 14.96), (0.4595, 0.0914, 3.327), (5.706, 1.135, 14.96), (0.4685, 1.56e-06, 3.327), (5.818, 4.392e-07, 14.96), (0.4595, -0.0914, 3.327), (5.706, -1.135, 14.96), (0.4328, -0.1793, 3.327), (5.375, -2.226, 14.96), (0.3895, -0.2603, 3.327), (4.837, -3.232, 14.96), (0.3313, -0.3313, 3.327), (4.114, -4.114, 14.96), (0.2603, -0.3895, 3.327), (3.232, -4.837, 14.96), (0.1793, -0.4328, 3.327), (2.226, -5.375, 14.96), (0.0914, -0.4595, 3.327), (1.135, -5.706, 14.96), (4.825e-07, -0.4685, 3.327), (-1.896e-06, -5.818, 14.96), (-0.0914, -0.4595, 3.327), (-1.135, -5.706, 14.96), (-0.1793, -0.4328, 3.327), (-2.226, -5.375, 14.96), (-0.2603, -0.3895, 3.327), (-3.232, -4.837, 14.96), (-0.3313, -0.3313, 3.327), (-4.114, -4.114, 14.96), (-0.3895, -0.2603, 3.327), (-4.837, -3.232, 14.96), (-0.4328, -0.1793, 3.327), (-5.375, -2.226, 14.96), (-0.4595, -0.0914, 3.327), (-5.706, -1.135, 14.96), (-0.4685, 1.977e-06, 3.327), (-5.818, 5.618e-06, 14.96), (-0.4595, 0.0914, 3.327), (-5.706, 1.135, 14.96), (-0.4328, 0.1793, 3.327), (-5.375, 2.226, 14.96), (-0.3895, 0.2603, 3.327), (-4.837, 3.232, 14.96), (-0.3313, 0.3313, 3.327), (-4.114, 4.114, 14.96), (-0.2603, 0.3895, 3.327), (-3.232, 4.837, 14.96), (-0.1793, 0.4328, 3.327), (-2.226, 5.375, 14.96), (-0.0914, 0.4595, 3.327), (-1.135, 5.706, 14.96), (1.135, 5.706, 16.97), (-1.345e-07, 5.818, 16.97), (2.226, 5.375, 16.97), (3.232, 4.837, 16.97), (4.114, 4.114, 16.97), (4.837, 3.232, 16.97), (5.375, 2.226, 16.97), (5.706, 1.135, 16.97), (5.818, 4.392e-07, 16.97), (5.706, -1.135, 16.97), (5.375, -2.226, 16.97), (4.837, -3.232, 16.97), (4.114, -4.114, 16.97), (3.232, -4.837, 16.97), (2.226, -5.375, 16.97), (1.135, -5.706, 16.97), (-2.03e-06, -5.818, 16.97), (-1.135, -5.706, 16.97), (-2.226, -5.375, 16.97), (-3.232, -4.837, 16.97), (-4.114, -4.114, 16.97), (-4.837, -3.232, 16.97), (-5.375, -2.226, 16.97), (-5.706, -1.135, 16.97), (-5.818, 5.618e-06, 16.97), (-5.706, 1.135, 16.97), (-5.375, 2.226, 16.97), (-4.837, 3.232, 16.97), (-4.114, 4.114, 16.97), (-3.232, 4.837, 16.97), (-2.226, 5.375, 16.97), (-1.135, 5.706, 16.97), (0.0, 21.9, 4.537), (0.0, 21.9, 6.843), (4.273, 21.48, 4.537), (4.273, 21.48, 6.843), (8.382, 20.23, 4.537), (8.382, 20.23, 6.843), (12.17, 18.21, 4.537), (12.17, 18.21, 6.843), (15.49, 15.49, 4.537), (15.49, 15.49, 6.843), (18.21, 12.17, 4.537), (18.21, 12.17, 6.843), (20.23, 8.382, 4.537), (20.23, 8.382, 6.843), (21.48, 4.273, 4.537), (21.48, 4.273, 6.843), (21.9, 1.654e-06, 4.537), (21.9, 1.654e-06, 6.843), (21.48, -4.273, 4.537), (21.48, -4.273, 6.843), (20.23, -8.382, 4.537), (20.23, -8.382, 6.843), (18.21, -12.17, 4.537), (18.21, -12.17, 6.843), (15.49, -15.49, 4.537), (15.49, -15.49, 6.843), (12.17, -18.21, 4.537), (12.17, -18.21, 6.843), (8.382, -20.23, 4.537), (8.382, -20.23, 6.843), (4.273, -21.48, 4.537), (4.273, -21.48, 6.843), (-7.137e-06, -21.9, 4.537), (-7.137e-06, -21.9, 6.843), (-4.273, -21.48, 4.537), (-4.273, -21.48, 6.843), (-8.382, -20.23, 4.537), (-8.382, -20.23, 6.843), (-12.17, -18.21, 4.537), (-12.17, -18.21, 6.843), (-15.49, -15.49, 4.537), (-15.49, -15.49, 6.843), (-18.21, -12.17, 4.537), (-18.21, -12.17, 6.843), (-20.23, -8.381, 4.537), (-20.23, -8.381, 6.843), (-21.48, -4.273, 4.537), (-21.48, -4.273, 6.843), (-21.9, 2.115e-05, 4.537), (-21.9, 2.115e-05, 6.843), (-21.48, 4.273, 4.537), (-21.48, 4.273, 6.843), (-20.23, 8.382, 4.537), (-20.23, 8.382, 6.843), (-18.21, 12.17, 4.537), (-18.21, 12.17, 6.843), (-15.49, 15.49, 4.537), (-15.49, 15.49, 6.843), (-12.17, 18.21, 4.537), (-12.17, 18.21, 6.843), (-8.381, 20.23, 4.537), (-8.381, 20.23, 6.843), (-4.273, 21.48, 4.537), (-4.273, 21.48, 6.843), (8.203, 19.24, 5.185), (8.203, 19.24, 15.76), (8.295, 19.32, 5.185), (8.295, 19.32, 15.76), (8.401, 19.39, 5.185), (8.401, 19.39, 15.76), (8.518, 19.43, 5.185), (8.518, 19.43, 15.76), (8.641, 19.45, 5.185), (8.641, 19.45, 15.76), (8.765, 19.44, 5.185), (8.765, 19.44, 15.76), (8.885, 19.41, 5.185), (8.885, 19.41, 15.76), (8.997, 19.36, 5.185), (8.997, 19.36, 15.76), (9.097, 19.29, 5.185), (9.097, 19.29, 15.76), (9.181, 19.19, 5.185), (9.181, 19.19, 15.76), (9.245, 19.09, 5.185), (9.245, 19.09, 15.76), (9.287, 18.97, 5.185), (9.287, 18.97, 15.76), (9.305, 18.85, 5.185), (9.305, 18.85, 15.76), (9.299, 18.72, 5.185), (9.299, 18.72, 15.76), (9.269, 18.6, 5.185), (9.269, 18.6, 15.76), (9.217, 18.49, 5.185), (9.217, 18.49, 15.76), (9.143, 18.39, 5.185), (9.143, 18.39, 15.76), (9.051, 18.31, 5.185), (9.051, 18.31, 15.76), (8.945, 18.24, 5.185), (8.945, 18.24, 15.76), (8.828, 18.2, 5.185), (8.828, 18.2, 15.76), (8.705, 18.18, 5.185), (8.705, 18.18, 15.76), (8.581, 18.19, 5.185), (8.581, 18.19, 15.76), (8.461, 18.22, 5.185), (8.461, 18.22, 15.76), (8.348, 18.27, 5.185), (8.348, 18.27, 15.76), (8.249, 18.35, 5.185), (8.249, 18.35, 15.76), (8.165, 18.44, 5.185), (8.165, 18.44, 15.76), (8.101, 18.54, 5.185), (8.101, 18.54, 15.76), (8.059, 18.66, 5.185), (8.059, 18.66, 15.76), (8.041, 18.78, 5.185), (8.041, 18.78, 15.76), (8.046, 18.91, 5.185), (8.046, 18.91, 15.76), (8.076, 19.03, 5.185), (8.076, 19.03, 15.76), (8.129, 19.14, 5.185), (8.129, 19.14, 15.76), (15.43, 12.72, 5.185), (15.43, 12.72, 15.76), (15.52, 12.8, 5.185), (15.52, 12.8, 15.76), (15.63, 12.86, 5.185), (15.63, 12.86, 15.76), (15.75, 12.9, 5.185), (15.75, 12.9, 15.76), (15.87, 12.92, 5.185), (15.87, 12.92, 15.76), (15.99, 12.92, 5.185), (15.99, 12.92, 15.76), (16.11, 12.89, 5.185), (16.11, 12.89, 15.76), (16.23, 12.83, 5.185), (16.23, 12.83, 15.76), (16.33, 12.76, 5.185), (16.33, 12.76, 15.76), (16.41, 12.67, 5.185), (16.41, 12.67, 15.76), (16.47, 12.56, 5.185), (16.47, 12.56, 15.76), (16.51, 12.45, 5.185), (16.51, 12.45, 15.76), (16.53, 12.32, 5.185), (16.53, 12.32, 15.76), (16.53, 12.2, 5.185), (16.53, 12.2, 15.76), (16.5, 12.08, 5.185), (16.5, 12.08, 15.76), (16.44, 11.97, 5.185), (16.44, 11.97, 15.76), (16.37, 11.87, 5.185), (16.37, 11.87, 15.76), (16.28, 11.78, 5.185), (16.28, 11.78, 15.76), (16.17, 11.72, 5.185), (16.17, 11.72, 15.76), (16.06, 11.68, 5.185), (16.06, 11.68, 15.76), (15.93, 11.66, 5.185), (15.93, 11.66, 15.76), (15.81, 11.66, 5.185), (15.81, 11.66, 15.76), (15.69, 11.69, 5.185), (15.69, 11.69, 15.76), (15.58, 11.75, 5.185), (15.58, 11.75, 15.76), (15.48, 11.82, 5.185), (15.48, 11.82, 15.76), (15.39, 11.91, 5.185), (15.39, 11.91, 15.76), (15.33, 12.02, 5.185), (15.33, 12.02, 15.76), (15.29, 12.14, 5.185), (15.29, 12.14, 15.76), (15.27, 12.26, 5.185), (15.27, 12.26, 15.76), (15.27, 12.38, 5.185), (15.27, 12.38, 15.76), (15.3, 12.5, 5.185), (15.3, 12.5, 15.76), (15.36, 12.62, 5.185), (15.36, 12.62, 15.76), (8.072, 19.36, 15.66), (16.48, 11.76, 15.66), (8.155, 19.45, 15.65), (16.57, 11.86, 15.65), (8.234, 19.54, 15.61), (16.65, 11.94, 15.61), (8.308, 19.62, 15.55), (16.72, 12.03, 15.55), (8.372, 19.69, 15.48), (16.78, 12.1, 15.48), (8.425, 19.75, 15.38), (16.84, 12.16, 15.38), (8.464, 19.79, 15.27), (16.88, 12.2, 15.27), (8.488, 19.82, 15.15), (16.9, 12.23, 15.15), (8.496, 19.83, 15.03), (16.91, 12.23, 15.03), (8.488, 19.82, 14.9), (16.9, 12.23, 14.9), (8.464, 19.79, 14.79), (16.88, 12.2, 14.79), (8.425, 19.75, 14.68), (16.84, 12.16, 14.68), (8.372, 19.69, 14.58), (16.78, 12.1, 14.58), (8.308, 19.62, 14.5), (16.72, 12.03, 14.5), (8.234, 19.54, 14.44), (16.65, 11.94, 14.44), (8.155, 19.45, 14.41), (16.57, 11.86, 14.41), (8.072, 19.36, 14.39), (16.48, 11.76, 14.39), (7.989, 19.27, 14.41), (16.4, 11.67, 14.41), (7.91, 19.18, 14.44), (16.32, 11.58, 14.44), (7.836, 19.1, 14.5), (16.25, 11.5, 14.5), (7.772, 19.03, 14.58), (16.18, 11.43, 14.58), (7.719, 18.97, 14.68), (16.13, 11.37, 14.68), (7.68, 18.92, 14.79), (16.09, 11.33, 14.79), (7.656, 18.9, 14.9), (16.07, 11.3, 14.9), (7.648, 18.89, 15.03), (16.06, 11.29, 15.03), (7.656, 18.9, 15.15), (16.07, 11.3, 15.15), (7.68, 18.92, 15.27), (16.09, 11.33, 15.27), (7.719, 18.97, 15.38), (16.13, 11.37, 15.38), (7.772, 19.03, 15.48), (16.18, 11.43, 15.48), (7.836, 19.1, 15.55), (16.25, 11.5, 15.55), (7.91, 19.18, 15.61), (16.32, 11.58, 15.61), (7.989, 19.27, 15.65), (16.4, 11.67, 15.65), (19.93, 7.599, 5.185), (19.93, 7.599, 15.76), (20.05, 7.59, 5.185), (20.05, 7.59, 15.76), (20.17, 7.557, 5.185), (20.17, 7.557, 15.76), (20.28, 7.501, 5.185), (20.28, 7.501, 15.76), (20.38, 7.425, 5.185), (20.38, 7.425, 15.76), (20.46, 7.331, 5.185), (20.46, 7.331, 15.76), (20.52, 7.223, 5.185), (20.52, 7.223, 15.76), (20.56, 7.106, 5.185), (20.56, 7.106, 15.76), (20.58, 6.982, 5.185), (20.58, 6.982, 15.76), (20.57, 6.859, 5.185), (20.57, 6.859, 15.76), (20.53, 6.739, 5.185), (20.53, 6.739, 15.76), (20.48, 6.628, 5.185), (20.48, 6.628, 15.76), (20.4, 6.53, 5.185), (20.4, 6.53, 15.76), (20.31, 6.449, 5.185), (20.31, 6.449, 15.76), (20.2, 6.387, 5.185), (20.2, 6.387, 15.76), (20.08, 6.348, 5.185), (20.08, 6.348, 15.76), (19.96, 6.333, 5.185), (19.96, 6.333, 15.76), (19.83, 6.342, 5.185), (19.83, 6.342, 15.76), (19.72, 6.375, 5.185), (19.72, 6.375, 15.76), (19.6, 6.43, 5.185), (19.6, 6.43, 15.76), (19.51, 6.507, 5.185), (19.51, 6.507, 15.76), (19.43, 6.6, 5.185), (19.43, 6.6, 15.76), (19.36, 6.708, 5.185), (19.36, 6.708, 15.76), (19.32, 6.826, 5.185), (19.32, 6.826, 15.76), (19.31, 6.949, 5.185), (19.31, 6.949, 15.76), (19.32, 7.073, 5.185), (19.32, 7.073, 15.76), (19.35, 7.193, 5.185), (19.35, 7.193, 15.76), (19.41, 7.304, 5.185), (19.41, 7.304, 15.76), (19.48, 7.402, 5.185), (19.48, 7.402, 15.76), (19.58, 7.483, 5.185), (19.58, 7.483, 15.76), (19.68, 7.544, 5.185), (19.68, 7.544, 15.76), (19.8, 7.583, 5.185), (19.8, 7.583, 15.76), (20.18, -2.136, 5.185), (20.18, -2.136, 15.76), (20.3, -2.144, 5.185), (20.3, -2.144, 15.76), (20.42, -2.177, 5.185), (20.42, -2.177, 15.76), (20.53, -2.233, 5.185), (20.53, -2.233, 15.76), (20.63, -2.309, 5.185), (20.63, -2.309, 15.76), (20.71, -2.403, 5.185), (20.71, -2.403, 15.76), (20.78, -2.511, 5.185), (20.78, -2.511, 15.76), (20.81, -2.629, 5.185), (20.81, -2.629, 15.76), (20.83, -2.752, 5.185), (20.83, -2.752, 15.76), (20.82, -2.876, 5.185), (20.82, -2.876, 15.76), (20.79, -2.995, 5.185), (20.79, -2.995, 15.76), (20.73, -3.106, 5.185), (20.73, -3.106, 15.76), (20.66, -3.204, 5.185), (20.66, -3.204, 15.76), (20.56, -3.286, 5.185), (20.56, -3.286, 15.76), (20.45, -3.347, 5.185), (20.45, -3.347, 15.76), (20.34, -3.386, 5.185), (20.34, -3.386, 15.76), (20.21, -3.401, 5.185), (20.21, -3.401, 15.76), (20.09, -3.393, 5.185), (20.09, -3.393, 15.76), (19.97, -3.36, 5.185), (19.97, -3.36, 15.76), (19.86, -3.304, 5.185), (19.86, -3.304, 15.76), (19.76, -3.228, 5.185), (19.76, -3.228, 15.76), (19.68, -3.134, 5.185), (19.68, -3.134, 15.76), (19.62, -3.026, 5.185), (19.62, -3.026, 15.76), (19.58, -2.908, 5.185), (19.58, -2.908, 15.76), (19.56, -2.785, 5.185), (19.56, -2.785, 15.76), (19.57, -2.661, 5.185), (19.57, -2.661, 15.76), (19.61, -2.542, 5.185), (19.61, -2.542, 15.76), (19.66, -2.431, 5.185), (19.66, -2.431, 15.76), (19.74, -2.333, 5.185), (19.74, -2.333, 15.76), (19.83, -2.251, 5.185), (19.83, -2.251, 15.76), (19.94, -2.19, 5.185), (19.94, -2.19, 15.76), (20.06, -2.151, 5.185), (20.06, -2.151, 15.76), (19.92, 7.775, 15.66), (20.22, -3.554, 15.66), (20.04, 7.778, 15.65), (20.34, -3.551, 15.65), (20.16, 7.781, 15.61), (20.46, -3.547, 15.61), (20.27, 7.784, 15.55), (20.57, -3.545, 15.55), (20.37, 7.787, 15.48), (20.66, -3.542, 15.48), (20.45, 7.789, 15.38), (20.74, -3.54, 15.38), (20.51, 7.79, 15.27), (20.8, -3.538, 15.27), (20.54, 7.791, 15.15), (20.84, -3.538, 15.15), (20.55, 7.791, 15.03), (20.85, -3.537, 15.03), (20.54, 7.791, 14.9), (20.84, -3.538, 14.9), (20.51, 7.79, 14.79), (20.8, -3.538, 14.79), (20.45, 7.789, 14.68), (20.74, -3.54, 14.68), (20.37, 7.787, 14.58), (20.66, -3.542, 14.58), (20.27, 7.784, 14.5), (20.57, -3.545, 14.5), (20.16, 7.781, 14.44), (20.46, -3.547, 14.44), (20.04, 7.778, 14.41), (20.34, -3.551, 14.41), (19.92, 7.775, 14.39), (20.22, -3.554, 14.39), (19.8, 7.772, 14.41), (20.09, -3.557, 14.41), (19.68, 7.769, 14.44), (19.98, -3.56, 14.44), (19.57, 7.766, 14.5), (19.87, -3.563, 14.5), (19.47, 7.763, 14.58), (19.77, -3.565, 14.58), (19.39, 7.761, 14.68), (19.69, -3.568, 14.68), (19.34, 7.76, 14.79), (19.63, -3.569, 14.79), (19.3, 7.759, 14.9), (19.6, -3.57, 14.9), (19.29, 7.758, 15.03), (19.58, -3.57, 15.03), (19.3, 7.759, 15.15), (19.6, -3.57, 15.15), (19.34, 7.76, 15.27), (19.63, -3.569, 15.27), (19.39, 7.761, 15.38), (19.69, -3.568, 15.38), (19.47, 7.763, 15.48), (19.77, -3.565, 15.48), (19.57, 7.766, 15.55), (19.87, -3.563, 15.55), (19.68, 7.769, 15.61), (19.98, -3.56, 15.61), (19.8, 7.772, 15.65), (20.09, -3.557, 15.65), (6.643, -19.15, 5.185), (6.643, -19.15, 15.76), (6.585, -19.04, 5.185), (6.585, -19.04, 15.76), (6.549, -18.93, 5.185), (6.549, -18.93, 15.76), (6.537, -18.8, 5.185), (6.537, -18.8, 15.76), (6.549, -18.68, 5.185), (6.549, -18.68, 15.76), (6.585, -18.56, 5.185), (6.585, -18.56, 15.76), (6.644, -18.45, 5.185), (6.644, -18.45, 15.76), (6.723, -18.36, 5.185), (6.723, -18.36, 15.76), (6.819, -18.28, 5.185), (6.819, -18.28, 15.76), (6.928, -18.22, 5.185), (6.928, -18.22, 15.76), (7.047, -18.18, 5.185), (7.047, -18.18, 15.76), (7.171, -18.17, 5.185), (7.171, -18.17, 15.76), (7.294, -18.18, 5.185), (7.294, -18.18, 15.76), (7.413, -18.22, 5.185), (7.413, -18.22, 15.76), (7.522, -18.28, 5.185), (7.522, -18.28, 15.76), (7.618, -18.36, 5.185), (7.618, -18.36, 15.76), (7.697, -18.45, 5.185), (7.697, -18.45, 15.76), (7.755, -18.56, 5.185), (7.755, -18.56, 15.76), (7.791, -18.68, 5.185), (7.791, -18.68, 15.76), (7.803, -18.8, 5.185), (7.803, -18.8, 15.76), (7.791, -18.93, 5.185), (7.791, -18.93, 15.76), (7.755, -19.05, 5.185), (7.755, -19.05, 15.76), (7.696, -19.16, 5.185), (7.696, -19.16, 15.76), (7.618, -19.25, 5.185), (7.618, -19.25, 15.76), (7.522, -19.33, 5.185), (7.522, -19.33, 15.76), (7.412, -19.39, 5.185), (7.412, -19.39, 15.76), (7.293, -19.42, 5.185), (7.293, -19.42, 15.76), (7.17, -19.44, 5.185), (7.17, -19.44, 15.76), (7.046, -19.42, 5.185), (7.046, -19.42, 15.76), (6.927, -19.39, 5.185), (6.927, -19.39, 15.76), (6.818, -19.33, 5.185), (6.818, -19.33, 15.76), (6.722, -19.25, 5.185), (6.722, -19.25, 15.76), (14.74, -13.75, 5.185), (14.74, -13.75, 15.76), (14.69, -13.64, 5.185), (14.69, -13.64, 15.76), (14.65, -13.52, 5.185), (14.65, -13.52, 15.76), (14.64, -13.4, 5.185), (14.64, -13.4, 15.76), (14.65, -13.27, 5.185), (14.65, -13.27, 15.76), (14.69, -13.16, 5.185), (14.69, -13.16, 15.76), (14.74, -13.05, 5.185), (14.74, -13.05, 15.76), (14.82, -12.95, 5.185), (14.82, -12.95, 15.76), (14.92, -12.87, 5.185), (14.92, -12.87, 15.76), (15.03, -12.81, 5.185), (15.03, -12.81, 15.76), (15.15, -12.78, 5.185), (15.15, -12.78, 15.76), (15.27, -12.77, 5.185), (15.27, -12.77, 15.76), (15.39, -12.78, 5.185), (15.39, -12.78, 15.76), (15.51, -12.81, 5.185), (15.51, -12.81, 15.76), (15.62, -12.87, 5.185), (15.62, -12.87, 15.76), (15.72, -12.95, 5.185), (15.72, -12.95, 15.76), (15.8, -13.05, 5.185), (15.8, -13.05, 15.76), (15.86, -13.16, 5.185), (15.86, -13.16, 15.76), (15.89, -13.28, 5.185), (15.89, -13.28, 15.76), (15.9, -13.4, 5.185), (15.9, -13.4, 15.76), (15.89, -13.52, 5.185), (15.89, -13.52, 15.76), (15.86, -13.64, 5.185), (15.86, -13.64, 15.76), (15.8, -13.75, 5.185), (15.8, -13.75, 15.76), (15.72, -13.85, 5.185), (15.72, -13.85, 15.76), (15.62, -13.93, 5.185), (15.62, -13.93, 15.76), (15.51, -13.98, 5.185), (15.51, -13.98, 15.76), (15.39, -14.02, 5.185), (15.39, -14.02, 15.76), (15.27, -14.03, 5.185), (15.27, -14.03, 15.76), (15.15, -14.02, 5.185), (15.15, -14.02, 15.76), (15.03, -13.98, 5.185), (15.03, -13.98, 15.76), (14.92, -13.92, 5.185), (14.92, -13.92, 15.76), (14.82, -13.85, 5.185), (14.82, -13.85, 15.76), (6.497, -19.25, 15.66), (15.92, -12.96, 15.66), (6.428, -19.15, 15.65), (15.86, -12.86, 15.65), (6.362, -19.05, 15.61), (15.79, -12.76, 15.61), (6.302, -18.96, 15.55), (15.73, -12.67, 15.55), (6.248, -18.88, 15.48), (15.68, -12.59, 15.48), (6.205, -18.81, 15.38), (15.63, -12.52, 15.38), (6.172, -18.77, 15.27), (15.6, -12.48, 15.27), (6.152, -18.74, 15.15), (15.58, -12.45, 15.15), (6.145, -18.73, 15.03), (15.57, -12.44, 15.03), (6.152, -18.74, 14.9), (15.58, -12.45, 14.9), (6.172, -18.77, 14.79), (15.6, -12.48, 14.79), (6.205, -18.81, 14.68), (15.63, -12.52, 14.68), (6.248, -18.88, 14.58), (15.68, -12.59, 14.58), (6.302, -18.96, 14.5), (15.73, -12.67, 14.5), (6.362, -19.05, 14.44), (15.79, -12.76, 14.44), (6.428, -19.15, 14.41), (15.86, -12.86, 14.41), (6.497, -19.25, 14.39), (15.92, -12.96, 14.39), (6.565, -19.36, 14.41), (15.99, -13.07, 14.41), (6.631, -19.45, 14.44), (16.06, -13.16, 14.44), (6.692, -19.54, 14.5), (16.12, -13.26, 14.5), (6.745, -19.62, 14.58), (16.17, -13.33, 14.58), (6.789, -19.69, 14.68), (16.22, -13.4, 14.68), (6.822, -19.74, 14.79), (16.25, -13.45, 14.79), (6.842, -19.77, 14.9), (16.27, -13.48, 14.9), (6.848, -19.78, 15.03), (16.28, -13.49, 15.03), (6.842, -19.77, 15.15), (16.27, -13.48, 15.15), (6.822, -19.74, 15.27), (16.25, -13.45, 15.27), (6.789, -19.69, 15.38), (16.22, -13.4, 15.38), (6.745, -19.62, 15.48), (16.17, -13.33, 15.48), (6.692, -19.54, 15.55), (16.12, -13.26, 15.55), (6.631, -19.45, 15.61), (16.06, -13.16, 15.61), (6.565, -19.36, 15.65), (15.99, -13.07, 15.65), (-11.83, -17.18, 5.185), (-11.83, -17.18, 15.76), (-11.78, -17.07, 5.185), (-11.78, -17.07, 15.76), (-11.71, -16.96, 5.185), (-11.71, -16.96, 15.76), (-11.61, -16.88, 5.185), (-11.61, -16.88, 15.76), (-11.51, -16.82, 5.185), (-11.51, -16.82, 15.76), (-11.39, -16.77, 5.185), (-11.39, -16.77, 15.76), (-11.27, -16.75, 5.185), (-11.27, -16.75, 15.76), (-11.15, -16.76, 5.185), (-11.15, -16.76, 15.76), (-11.03, -16.79, 5.185), (-11.03, -16.79, 15.76), (-10.91, -16.84, 5.185), (-10.91, -16.84, 15.76), (-10.81, -16.91, 5.185), (-10.81, -16.91, 15.76), (-10.73, -17.0, 5.185), (-10.73, -17.0, 15.76), (-10.66, -17.11, 5.185), (-10.66, -17.11, 15.76), (-10.62, -17.22, 5.185), (-10.62, -17.22, 15.76), (-10.6, -17.35, 5.185), (-10.6, -17.35, 15.76), (-10.6, -17.47, 5.185), (-10.6, -17.47, 15.76), (-10.63, -17.59, 5.185), (-10.63, -17.59, 15.76), (-10.68, -17.7, 5.185), (-10.68, -17.7, 15.76), (-10.76, -17.8, 5.185), (-10.76, -17.8, 15.76), (-10.85, -17.89, 5.185), (-10.85, -17.89, 15.76), (-10.95, -17.95, 5.185), (-10.95, -17.95, 15.76), (-11.07, -18.0, 5.185), (-11.07, -18.0, 15.76), (-11.19, -18.02, 5.185), (-11.19, -18.02, 15.76), (-11.32, -18.01, 5.185), (-11.32, -18.01, 15.76), (-11.44, -17.98, 5.185), (-11.44, -17.98, 15.76), (-11.55, -17.93, 5.185), (-11.55, -17.93, 15.76), (-11.65, -17.86, 5.185), (-11.65, -17.86, 15.76), (-11.74, -17.77, 5.185), (-11.74, -17.77, 15.76), (-11.8, -17.66, 5.185), (-11.8, -17.66, 15.76), (-11.84, -17.55, 5.185), (-11.84, -17.55, 15.76), (-11.86, -17.42, 5.185), (-11.86, -17.42, 15.76), (-11.86, -17.3, 5.185), (-11.86, -17.3, 15.76), (-2.623, -20.35, 5.185), (-2.623, -20.35, 15.76), (-2.572, -20.24, 5.185), (-2.572, -20.24, 15.76), (-2.499, -20.14, 5.185), (-2.499, -20.14, 15.76), (-2.408, -20.05, 5.185), (-2.408, -20.05, 15.76), (-2.302, -19.99, 5.185), (-2.302, -19.99, 15.76), (-2.186, -19.94, 5.185), (-2.186, -19.94, 15.76), (-2.063, -19.92, 5.185), (-2.063, -19.92, 15.76), (-1.939, -19.93, 5.185), (-1.939, -19.93, 15.76), (-1.818, -19.96, 5.185), (-1.818, -19.96, 15.76), (-1.706, -20.01, 5.185), (-1.706, -20.01, 15.76), (-1.605, -20.08, 5.185), (-1.605, -20.08, 15.76), (-1.521, -20.17, 5.185), (-1.521, -20.17, 15.76), (-1.455, -20.28, 5.185), (-1.455, -20.28, 15.76), (-1.412, -20.39, 5.185), (-1.412, -20.39, 15.76), (-1.393, -20.52, 5.185), (-1.393, -20.52, 15.76), (-1.397, -20.64, 5.185), (-1.397, -20.64, 15.76), (-1.426, -20.76, 5.185), (-1.426, -20.76, 15.76), (-1.478, -20.87, 5.185), (-1.478, -20.87, 15.76), (-1.55, -20.97, 5.185), (-1.55, -20.97, 15.76), (-1.641, -21.06, 5.185), (-1.641, -21.06, 15.76), (-1.747, -21.12, 5.185), (-1.747, -21.12, 15.76), (-1.863, -21.17, 5.185), (-1.863, -21.17, 15.76), (-1.986, -21.19, 5.185), (-1.986, -21.19, 15.76), (-2.11, -21.18, 5.185), (-2.11, -21.18, 15.76), (-2.231, -21.15, 5.185), (-2.231, -21.15, 15.76), (-2.344, -21.1, 5.185), (-2.344, -21.1, 15.76), (-2.444, -21.03, 5.185), (-2.444, -21.03, 15.76), (-2.529, -20.94, 5.185), (-2.529, -20.94, 15.76), (-2.594, -20.83, 5.185), (-2.594, -20.83, 15.76), (-2.637, -20.72, 5.185), (-2.637, -20.72, 15.76), (-2.657, -20.59, 5.185), (-2.657, -20.59, 15.76), (-2.652, -20.47, 5.185), (-2.652, -20.47, 15.76), (-12.0, -17.12, 15.66), (-1.282, -20.81, 15.66), (-11.96, -17.0, 15.65), (-1.242, -20.69, 15.65), (-11.92, -16.89, 15.61), (-1.203, -20.58, 15.61), (-11.88, -16.79, 15.55), (-1.167, -20.48, 15.55), (-11.85, -16.7, 15.48), (-1.136, -20.39, 15.48), (-11.83, -16.62, 15.38), (-1.11, -20.31, 15.38), (-11.81, -16.57, 15.27), (-1.091, -20.26, 15.27), (-11.79, -16.53, 15.15), (-1.08, -20.22, 15.15), (-11.79, -16.52, 15.03), (-1.076, -20.21, 15.03), (-11.79, -16.53, 14.9), (-1.08, -20.22, 14.9), (-11.81, -16.57, 14.79), (-1.091, -20.26, 14.79), (-11.83, -16.62, 14.68), (-1.11, -20.31, 14.68), (-11.85, -16.7, 14.58), (-1.136, -20.39, 14.58), (-11.88, -16.79, 14.5), (-1.167, -20.48, 14.5), (-11.92, -16.89, 14.44), (-1.203, -20.58, 14.44), (-11.96, -17.0, 14.41), (-1.242, -20.69, 14.41), (-12.0, -17.12, 14.39), (-1.282, -20.81, 14.39), (-12.04, -17.24, 14.41), (-1.322, -20.93, 14.41), (-12.08, -17.35, 14.44), (-1.361, -21.04, 14.44), (-12.11, -17.45, 14.5), (-1.396, -21.14, 14.5), (-12.14, -17.54, 14.58), (-1.428, -21.23, 14.58), (-12.17, -17.62, 14.68), (-1.453, -21.31, 14.68), (-12.19, -17.67, 14.79), (-1.472, -21.36, 14.79), (-12.2, -17.71, 14.9), (-1.484, -21.4, 14.9), (-12.2, -17.72, 15.03), (-1.488, -21.41, 15.03), (-12.2, -17.71, 15.15), (-1.484, -21.4, 15.15), (-12.19, -17.67, 15.27), (-1.472, -21.36, 15.27), (-12.17, -17.62, 15.38), (-1.453, -21.31, 15.38), (-12.14, -17.54, 15.48), (-1.428, -21.23, 15.48), (-12.11, -17.45, 15.55), (-1.396, -21.14, 15.55), (-12.08, -17.35, 15.61), (-1.361, -21.04, 15.61), (-12.04, -17.24, 15.65), (-1.322, -20.93, 15.65), (-20.97, -0.5586, 5.185), (-20.97, -0.5586, 15.76), (-20.85, -0.5367, 5.185), (-20.85, -0.5367, 15.76), (-20.72, -0.5391, 5.185), (-20.72, -0.5391, 15.76), (-20.6, -0.5657, 5.185), (-20.6, -0.5657, 15.76), (-20.49, -0.6153, 5.185), (-20.49, -0.6153, 15.76), (-20.39, -0.6863, 5.185), (-20.39, -0.6863, 15.76), (-20.3, -0.7757, 5.185), (-20.3, -0.7757, 15.76), (-20.23, -0.8802, 5.185), (-20.23, -0.8802, 15.76), (-20.19, -0.9958, 5.185), (-20.19, -0.9958, 15.76), (-20.17, -1.118, 5.185), (-20.17, -1.118, 15.76), (-20.17, -1.242, 5.185), (-20.17, -1.242, 15.76), (-20.19, -1.363, 5.185), (-20.19, -1.363, 15.76), (-20.24, -1.477, 5.185), (-20.24, -1.477, 15.76), (-20.32, -1.579, 5.185), (-20.32, -1.579, 15.76), (-20.41, -1.665, 5.185), (-20.41, -1.665, 15.76), (-20.51, -1.732, 5.185), (-20.51, -1.732, 15.76), (-20.63, -1.777, 5.185), (-20.63, -1.777, 15.76), (-20.75, -1.799, 5.185), (-20.75, -1.799, 15.76), (-20.87, -1.797, 5.185), (-20.87, -1.797, 15.76), (-20.99, -1.77, 5.185), (-20.99, -1.77, 15.76), (-21.11, -1.72, 5.185), (-21.11, -1.72, 15.76), (-21.21, -1.65, 5.185), (-21.21, -1.65, 15.76), (-21.29, -1.56, 5.185), (-21.29, -1.56, 15.76), (-21.36, -1.456, 5.185), (-21.36, -1.456, 15.76), (-21.41, -1.34, 5.185), (-21.41, -1.34, 15.76), (-21.43, -1.218, 5.185), (-21.43, -1.218, 15.76), (-21.43, -1.094, 5.185), (-21.43, -1.094, 15.76), (-21.4, -0.9725, 5.185), (-21.4, -0.9725, 15.76), (-21.35, -0.8588, 5.185), (-21.35, -0.8588, 15.76), (-21.28, -0.7569, 5.185), (-21.28, -0.7569, 15.76), (-21.19, -0.6708, 5.185), (-21.19, -0.6708, 15.76), (-21.08, -0.6039, 5.185), (-21.08, -0.6039, 15.76), (-18.32, -9.93, 5.185), (-18.32, -9.93, 15.76), (-18.2, -9.908, 5.185), (-18.2, -9.908, 15.76), (-18.08, -9.91, 5.185), (-18.08, -9.91, 15.76), (-17.95, -9.937, 5.185), (-17.95, -9.937, 15.76), (-17.84, -9.986, 5.185), (-17.84, -9.986, 15.76), (-17.74, -10.06, 5.185), (-17.74, -10.06, 15.76), (-17.65, -10.15, 5.185), (-17.65, -10.15, 15.76), (-17.59, -10.25, 5.185), (-17.59, -10.25, 15.76), (-17.54, -10.37, 5.185), (-17.54, -10.37, 15.76), (-17.52, -10.49, 5.185), (-17.52, -10.49, 15.76), (-17.52, -10.61, 5.185), (-17.52, -10.61, 15.76), (-17.55, -10.73, 5.185), (-17.55, -10.73, 15.76), (-17.6, -10.85, 5.185), (-17.6, -10.85, 15.76), (-17.67, -10.95, 5.185), (-17.67, -10.95, 15.76), (-17.76, -11.04, 5.185), (-17.76, -11.04, 15.76), (-17.86, -11.1, 5.185), (-17.86, -11.1, 15.76), (-17.98, -11.15, 5.185), (-17.98, -11.15, 15.76), (-18.1, -11.17, 5.185), (-18.1, -11.17, 15.76), (-18.22, -11.17, 5.185), (-18.22, -11.17, 15.76), (-18.35, -11.14, 5.185), (-18.35, -11.14, 15.76), (-18.46, -11.09, 5.185), (-18.46, -11.09, 15.76), (-18.56, -11.02, 5.185), (-18.56, -11.02, 15.76), (-18.65, -10.93, 5.185), (-18.65, -10.93, 15.76), (-18.71, -10.83, 5.185), (-18.71, -10.83, 15.76), (-18.76, -10.71, 5.185), (-18.76, -10.71, 15.76), (-18.78, -10.59, 5.185), (-18.78, -10.59, 15.76), (-18.78, -10.46, 5.185), (-18.78, -10.46, 15.76), (-18.75, -10.34, 5.185), (-18.75, -10.34, 15.76), (-18.7, -10.23, 5.185), (-18.7, -10.23, 15.76), (-18.63, -10.13, 5.185), (-18.63, -10.13, 15.76), (-18.54, -10.04, 5.185), (-18.54, -10.04, 15.76), (-18.44, -9.975, 5.185), (-18.44, -9.975, 15.76), (-21.02, -0.389, 15.66), (-17.94, -11.29, 15.66), (-20.9, -0.3554, 15.65), (-17.82, -11.26, 15.65), (-20.78, -0.3232, 15.61), (-17.7, -11.23, 15.61), (-20.68, -0.2934, 15.55), (-17.6, -11.2, 15.55), (-20.59, -0.2673, 15.48), (-17.51, -11.17, 15.48), (-20.51, -0.2459, 15.38), (-17.43, -11.15, 15.38), (-20.45, -0.23, 15.27), (-17.37, -11.14, 15.27), (-20.42, -0.2202, 15.15), (-17.34, -11.13, 15.15), (-20.41, -0.2169, 15.03), (-17.33, -11.12, 15.03), (-20.42, -0.2202, 14.9), (-17.34, -11.13, 14.9), (-20.45, -0.23, 14.79), (-17.37, -11.14, 14.79), (-20.51, -0.2459, 14.68), (-17.43, -11.15, 14.68), (-20.59, -0.2673, 14.58), (-17.51, -11.17, 14.58), (-20.68, -0.2934, 14.5), (-17.6, -11.2, 14.5), (-20.78, -0.3232, 14.44), (-17.7, -11.23, 14.44), (-20.9, -0.3554, 14.41), (-17.82, -11.26, 14.41), (-21.02, -0.389, 14.39), (-17.94, -11.29, 14.39), (-21.14, -0.4226, 14.41), (-18.06, -11.33, 14.41), (-21.25, -0.4549, 14.44), (-18.17, -11.36, 14.44), (-21.36, -0.4846, 14.5), (-18.28, -11.39, 14.5), (-21.45, -0.5107, 14.58), (-18.37, -11.42, 14.58), (-21.52, -0.5321, 14.68), (-18.44, -11.44, 14.68), (-21.58, -0.548, 14.79), (-18.5, -11.45, 14.79), (-21.61, -0.5578, 14.9), (-18.53, -11.46, 14.9), (-21.63, -0.5611, 15.03), (-18.55, -11.47, 15.03), (-21.61, -0.5578, 15.15), (-18.53, -11.46, 15.15), (-21.58, -0.548, 15.27), (-18.5, -11.45, 15.27), (-21.52, -0.5321, 15.38), (-18.44, -11.44, 15.38), (-21.45, -0.5107, 15.48), (-18.37, -11.42, 15.48), (-21.36, -0.4846, 15.55), (-18.28, -11.39, 15.55), (-21.25, -0.4549, 15.61), (-18.17, -11.36, 15.61), (-21.14, -0.4226, 15.65), (-18.06, -11.33, 15.65), (-14.8, 15.36, 5.185), (-14.8, 15.36, 15.76), (-14.7, 15.29, 5.185), (-14.7, 15.29, 15.76), (-14.61, 15.2, 5.185), (-14.61, 15.2, 15.76), (-14.55, 15.09, 5.185), (-14.55, 15.09, 15.76), (-14.5, 14.98, 5.185), (-14.5, 14.98, 15.76), (-14.48, 14.85, 5.185), (-14.48, 14.85, 15.76), (-14.48, 14.73, 5.185), (-14.48, 14.73, 15.76), (-14.51, 14.61, 5.185), (-14.51, 14.61, 15.76), (-14.55, 14.5, 5.185), (-14.55, 14.5, 15.76), (-14.62, 14.39, 5.185), (-14.62, 14.39, 15.76), (-14.71, 14.31, 5.185), (-14.71, 14.31, 15.76), (-14.82, 14.24, 5.185), (-14.82, 14.24, 15.76), (-14.93, 14.19, 5.185), (-14.93, 14.19, 15.76), (-15.06, 14.17, 5.185), (-15.06, 14.17, 15.76), (-15.18, 14.17, 5.185), (-15.18, 14.17, 15.76), (-15.3, 14.2, 5.185), (-15.3, 14.2, 15.76), (-15.42, 14.25, 5.185), (-15.42, 14.25, 15.76), (-15.52, 14.32, 5.185), (-15.52, 14.32, 15.76), (-15.6, 14.41, 5.185), (-15.6, 14.41, 15.76), (-15.67, 14.51, 5.185), (-15.67, 14.51, 15.76), (-15.72, 14.63, 5.185), (-15.72, 14.63, 15.76), (-15.74, 14.75, 5.185), (-15.74, 14.75, 15.76), (-15.74, 14.87, 5.185), (-15.74, 14.87, 15.76), (-15.71, 15.0, 5.185), (-15.71, 15.0, 15.76), (-15.66, 15.11, 5.185), (-15.66, 15.11, 15.76), (-15.59, 15.21, 5.185), (-15.59, 15.21, 15.76), (-15.5, 15.3, 5.185), (-15.5, 15.3, 15.76), (-15.4, 15.37, 5.185), (-15.4, 15.37, 15.76), (-15.28, 15.41, 5.185), (-15.28, 15.41, 15.76), (-15.16, 15.43, 5.185), (-15.16, 15.43, 15.76), (-15.04, 15.43, 5.185), (-15.04, 15.43, 15.76), (-14.91, 15.41, 5.185), (-14.91, 15.41, 15.76), (-19.52, 6.84, 5.185), (-19.52, 6.84, 15.76), (-19.42, 6.769, 5.185), (-19.42, 6.769, 15.76), (-19.33, 6.68, 5.185), (-19.33, 6.68, 15.76), (-19.27, 6.576, 5.185), (-19.27, 6.576, 15.76), (-19.22, 6.461, 5.185), (-19.22, 6.461, 15.76), (-19.2, 6.339, 5.185), (-19.2, 6.339, 15.76), (-19.2, 6.214, 5.185), (-19.2, 6.214, 15.76), (-19.23, 6.093, 5.185), (-19.23, 6.093, 15.76), (-19.28, 5.979, 5.185), (-19.28, 5.979, 15.76), (-19.35, 5.877, 5.185), (-19.35, 5.877, 15.76), (-19.44, 5.791, 5.185), (-19.44, 5.791, 15.76), (-19.54, 5.723, 5.185), (-19.54, 5.723, 15.76), (-19.66, 5.678, 5.185), (-19.66, 5.678, 15.76), (-19.78, 5.655, 5.185), (-19.78, 5.655, 15.76), (-19.9, 5.657, 5.185), (-19.9, 5.657, 15.76), (-20.02, 5.683, 5.185), (-20.02, 5.683, 15.76), (-20.14, 5.732, 5.185), (-20.14, 5.732, 15.76), (-20.24, 5.803, 5.185), (-20.24, 5.803, 15.76), (-20.33, 5.892, 5.185), (-20.33, 5.892, 15.76), (-20.39, 5.996, 5.185), (-20.39, 5.996, 15.76), (-20.44, 6.112, 5.185), (-20.44, 6.112, 15.76), (-20.46, 6.234, 5.185), (-20.46, 6.234, 15.76), (-20.46, 6.358, 5.185), (-20.46, 6.358, 15.76), (-20.43, 6.479, 5.185), (-20.43, 6.479, 15.76), (-20.38, 6.593, 5.185), (-20.38, 6.593, 15.76), (-20.31, 6.695, 5.185), (-20.31, 6.695, 15.76), (-20.22, 6.782, 5.185), (-20.22, 6.782, 15.76), (-20.12, 6.849, 5.185), (-20.12, 6.849, 15.76), (-20.0, 6.895, 5.185), (-20.0, 6.895, 15.76), (-19.88, 6.917, 5.185), (-19.88, 6.917, 15.76), (-19.76, 6.915, 5.185), (-19.76, 6.915, 15.76), (-19.64, 6.889, 5.185), (-19.64, 6.889, 15.76), (-14.72, 15.51, 15.66), (-20.21, 5.599, 15.66), (-14.61, 15.45, 15.65), (-20.1, 5.539, 15.65), (-14.5, 15.39, 15.61), (-20.0, 5.482, 15.61), (-14.41, 15.34, 15.55), (-19.9, 5.429, 15.55), (-14.32, 15.29, 15.48), (-19.82, 5.382, 15.48), (-14.26, 15.25, 15.38), (-19.75, 5.344, 15.38), (-14.2, 15.23, 15.27), (-19.7, 5.316, 15.27), (-14.17, 15.21, 15.15), (-19.67, 5.298, 15.15), (-14.16, 15.2, 15.03), (-19.66, 5.292, 15.03), (-14.17, 15.21, 14.9), (-19.67, 5.298, 14.9), (-14.2, 15.23, 14.79), (-19.7, 5.316, 14.79), (-14.26, 15.25, 14.68), (-19.75, 5.344, 14.68), (-14.32, 15.29, 14.58), (-19.82, 5.382, 14.58), (-14.41, 15.34, 14.5), (-19.9, 5.429, 14.5), (-14.5, 15.39, 14.44), (-20.0, 5.482, 14.44), (-14.61, 15.45, 14.41), (-20.1, 5.539, 14.41), (-14.72, 15.51, 14.39), (-20.21, 5.599, 14.39), (-14.82, 15.57, 14.41), (-20.32, 5.659, 14.41), (-14.93, 15.63, 14.44), (-20.42, 5.717, 14.44), (-15.02, 15.68, 14.5), (-20.52, 5.77, 14.5), (-15.11, 15.73, 14.58), (-20.6, 5.816, 14.58), (-15.18, 15.77, 14.68), (-20.67, 5.855, 14.68), (-15.23, 15.79, 14.79), (-20.72, 5.883, 14.79), (-15.26, 15.81, 14.9), (-20.75, 5.9, 14.9), (-15.27, 15.82, 15.03), (-20.77, 5.906, 15.03), (-15.26, 15.81, 15.15), (-20.75, 5.9, 15.15), (-15.23, 15.79, 15.27), (-20.72, 5.883, 15.27), (-15.18, 15.77, 15.38), (-20.67, 5.855, 15.38), (-15.11, 15.73, 15.48), (-20.6, 5.816, 15.48), (-15.02, 15.68, 15.55), (-20.52, 5.77, 15.55), (-14.93, 15.63, 15.61), (-20.42, 5.717, 15.61), (-14.82, 15.57, 15.65), (-20.32, 5.659, 15.65), (-8.723, 19.41, 5.185), (-8.723, 19.41, 15.76), (-8.728, 19.53, 5.185), (-8.728, 19.53, 15.76), (-8.709, 19.65, 5.185), (-8.709, 19.65, 15.76), (-8.667, 19.77, 5.185), (-8.667, 19.77, 15.76), (-8.602, 19.88, 5.185), (-8.602, 19.88, 15.76), (-8.518, 19.97, 5.185), (-8.518, 19.97, 15.76), (-8.418, 20.04, 5.185), (-8.418, 20.04, 15.76), (-8.305, 20.09, 5.185), (-8.305, 20.09, 15.76), (-8.185, 20.12, 5.185), (-8.185, 20.12, 15.76), (-8.061, 20.13, 5.185), (-8.061, 20.13, 15.76), (-7.938, 20.11, 5.185), (-7.938, 20.11, 15.76), (-7.822, 20.06, 5.185), (-7.822, 20.06, 15.76), (-7.716, 20.0, 5.185), (-7.716, 20.0, 15.76), (-7.624, 19.92, 5.185), (-7.624, 19.92, 15.76), (-7.551, 19.82, 5.185), (-7.551, 19.82, 15.76), (-7.499, 19.7, 5.185), (-7.499, 19.7, 15.76), (-7.469, 19.58, 5.185), (-7.469, 19.58, 15.76), (-7.464, 19.46, 5.185), (-7.464, 19.46, 15.76), (-7.483, 19.34, 5.185), (-7.483, 19.34, 15.76), (-7.526, 19.22, 5.185), (-7.526, 19.22, 15.76), (-7.59, 19.11, 5.185), (-7.59, 19.11, 15.76), (-7.674, 19.02, 5.185), (-7.674, 19.02, 15.76), (-7.774, 18.95, 5.185), (-7.774, 18.95, 15.76), (-7.887, 18.9, 5.185), (-7.887, 18.9, 15.76), (-8.008, 18.87, 5.185), (-8.008, 18.87, 15.76), (-8.132, 18.86, 5.185), (-8.132, 18.86, 15.76), (-8.254, 18.88, 5.185), (-8.254, 18.88, 15.76), (-8.371, 18.92, 5.185), (-8.371, 18.92, 15.76), (-8.477, 18.99, 5.185), (-8.477, 18.99, 15.76), (-8.568, 19.07, 5.185), (-8.568, 19.07, 15.76), (-8.642, 19.17, 5.185), (-8.642, 19.17, 15.76), (-8.694, 19.29, 5.185), (-8.694, 19.29, 15.76), (0.9188, 20.77, 5.185), (0.9188, 20.77, 15.76), (0.9136, 20.89, 5.185), (0.9136, 20.89, 15.76), (0.9326, 21.01, 5.185), (0.9326, 21.01, 15.76), (0.9753, 21.13, 5.185), (0.9753, 21.13, 15.76), (1.04, 21.24, 5.185), (1.04, 21.24, 15.76), (1.124, 21.33, 5.185), (1.124, 21.33, 15.76), (1.224, 21.4, 5.185), (1.224, 21.4, 15.76), (1.337, 21.45, 5.185), (1.337, 21.45, 15.76), (1.457, 21.48, 5.185), (1.457, 21.48, 15.76), (1.581, 21.49, 5.185), (1.581, 21.49, 15.76), (1.704, 21.47, 5.185), (1.704, 21.47, 15.76), (1.82, 21.43, 5.185), (1.82, 21.43, 15.76), (1.926, 21.36, 5.185), (1.926, 21.36, 15.76), (2.018, 21.28, 5.185), (2.018, 21.28, 15.76), (2.091, 21.18, 5.185), (2.091, 21.18, 15.76), (2.143, 21.07, 5.185), (2.143, 21.07, 15.76), (2.173, 20.94, 5.185), (2.173, 20.94, 15.76), (2.178, 20.82, 5.185), (2.178, 20.82, 15.76), (2.159, 20.7, 5.185), (2.159, 20.7, 15.76), (2.116, 20.58, 5.185), (2.116, 20.58, 15.76), (2.052, 20.48, 5.185), (2.052, 20.48, 15.76), (1.968, 20.38, 5.185), (1.968, 20.38, 15.76), (1.867, 20.31, 5.185), (1.867, 20.31, 15.76), (1.755, 20.26, 5.185), (1.755, 20.26, 15.76), (1.634, 20.23, 5.185), (1.634, 20.23, 15.76), (1.51, 20.22, 5.185), (1.51, 20.22, 15.76), (1.388, 20.24, 5.185), (1.388, 20.24, 15.76), (1.271, 20.29, 5.185), (1.271, 20.29, 15.76), (1.165, 20.35, 5.185), (1.165, 20.35, 15.76), (1.074, 20.43, 5.185), (1.074, 20.43, 15.76), (1.0, 20.53, 5.185), (1.0, 20.53, 15.76), (0.9481, 20.65, 5.185), (0.9481, 20.65, 15.76), (-8.898, 19.38, 15.66), (2.324, 20.97, 15.66), (-8.915, 19.5, 15.65), (2.306, 21.09, 15.65), (-8.932, 19.62, 15.61), (2.29, 21.21, 15.61), (-8.947, 19.73, 15.55), (2.274, 21.31, 15.55), (-8.96, 19.82, 15.48), (2.261, 21.41, 15.48), (-8.971, 19.9, 15.38), (2.25, 21.49, 15.38), (-8.979, 19.96, 15.27), (2.242, 21.55, 15.27), (-8.984, 20.0, 15.15), (2.237, 21.58, 15.15), (-8.986, 20.01, 15.03), (2.235, 21.59, 15.03), (-8.984, 20.0, 14.9), (2.237, 21.58, 14.9), (-8.979, 19.96, 14.79), (2.242, 21.55, 14.79), (-8.971, 19.9, 14.68), (2.25, 21.49, 14.68), (-8.96, 19.82, 14.58), (2.261, 21.41, 14.58), (-8.947, 19.73, 14.5), (2.274, 21.31, 14.5), (-8.932, 19.62, 14.44), (2.29, 21.21, 14.44), (-8.915, 19.5, 14.41), (2.306, 21.09, 14.41), (-8.898, 19.38, 14.39), (2.324, 20.97, 14.39), (-8.88, 19.26, 14.41), (2.341, 20.84, 14.41), (-8.864, 19.14, 14.44), (2.357, 20.73, 14.44), (-8.848, 19.03, 14.5), (2.373, 20.62, 14.5), (-8.835, 18.94, 14.58), (2.386, 20.52, 14.58), (-8.824, 18.86, 14.68), (2.397, 20.44, 14.68), (-8.816, 18.8, 14.79), (2.405, 20.39, 14.79), (-8.811, 18.77, 14.9), (2.41, 20.35, 14.9), (-8.809, 18.75, 15.03), (2.412, 20.34, 15.03), (-8.811, 18.77, 15.15), (2.41, 20.35, 15.15), (-8.816, 18.8, 15.27), (2.405, 20.39, 15.27), (-8.824, 18.86, 15.38), (2.397, 20.44, 15.38), (-8.835, 18.94, 15.48), (2.386, 20.52, 15.48), (-8.848, 19.03, 15.55), (2.373, 20.62, 15.55), (-8.864, 19.14, 15.61), (2.357, 20.73, 15.61), (-8.88, 19.26, 15.65), (2.341, 20.84, 15.65)], [], [(0, 1, 3, 2), (2, 3, 5, 4), (4, 5, 7, 6), (6, 7, 9, 8), (8, 9, 11, 10), (10, 11, 13, 12), (12, 13, 15, 14), (14, 15, 17, 16), (16, 17, 19, 18), (18, 19, 21, 20), (20, 21, 23, 22), (22, 23, 25, 24), (24, 25, 27, 26), (26, 27, 29, 28), (28, 29, 31, 30), (30, 31, 33, 32), (32, 33, 35, 34), (34, 35, 37, 36), (36, 37, 39, 38), (38, 39, 41, 40), (40, 41, 43, 42), (42, 43, 45, 44), (44, 45, 47, 46), (46, 47, 49, 48), (48, 49, 51, 50), (50, 51, 53, 52), (52, 53, 55, 54), (54, 55, 57, 56), (56, 57, 59, 58), (58, 59, 61, 60), (3, 1, 63, 61, 59, 57, 55, 53, 51, 49, 47, 45, 43, 41, 39, 37, 35, 33, 31, 29, 27, 25, 23, 21, 19, 17, 15, 13, 11, 9, 7, 5), (60, 61, 63, 62), (62, 63, 1, 0), (0, 2, 4, 6, 8, 10, 12, 14, 16, 18, 20, 22, 24, 26, 28, 30, 32, 34, 36, 38, 40, 42, 44, 46, 48, 50, 52, 54, 56, 58, 60, 62), (64, 65, 67, 66), (66, 67, 69, 68), (68, 69, 71, 70), (70, 71, 73, 72), (72, 73, 75, 74), (74, 75, 77, 76), (76, 77, 79, 78), (78, 79, 81, 80), (80, 81, 83, 82), (82, 83, 85, 84), (84, 85, 87, 86), (86, 87, 89, 88), (88, 89, 91, 90), (90, 91, 93, 92), (92, 93, 95, 94), (94, 95, 97, 96), (96, 97, 99, 98), (98, 99, 101, 100), (100, 101, 103, 102), (102, 103, 105, 104), (104, 105, 107, 106), (106, 107, 109, 108), (108, 109, 111, 110), (110, 111, 113, 112), (112, 113, 115, 114), (114, 115, 117, 116), (116, 117, 119, 118), (118, 119, 121, 120), (120, 121, 123, 122), (122, 123, 125, 124), (111, 109, 150, 151), (124, 125, 127, 126), (126, 127, 65, 64), (64, 66, 68, 70, 72, 74, 76, 78, 80, 82, 84, 86, 88, 90, 92, 94, 96, 98, 100, 102, 104, 106, 108, 110, 112, 114, 116, 118, 120, 122, 124, 126), (128, 129, 159, 158, 157, 156, 155, 154, 153, 152, 151, 150, 149, 148, 147, 146, 145, 144, 143, 142, 141, 140, 139, 138, 137, 136, 135, 134, 133, 132, 131, 130), (67, 65, 129, 128), (65, 127, 159, 129), (85, 83, 137, 138), (103, 101, 146, 147), (121, 119, 155, 156), (77, 75, 133, 134), (95, 93, 142, 143), (113, 111, 151, 152), (69, 67, 128, 130), (87, 85, 138, 139), (105, 103, 147, 148), (123, 121, 156, 157), (79, 77, 134, 135), (97, 95, 143, 144), (115, 113, 152, 153), (71, 69, 130, 131), (89, 87, 139, 140), (107, 105, 148, 149), (125, 123, 157, 158), (81, 79, 135, 136), (99, 97, 144, 145), (117, 115, 153, 154), (73, 71, 131, 132), (91, 89, 140, 141), (109, 107, 149, 150), (127, 125, 158, 159), (83, 81, 136, 137), (101, 99, 145, 146), (119, 117, 154, 155), (75, 73, 132, 133), (93, 91, 141, 142), (160, 161, 163, 162), (162, 163, 165, 164), (164, 165, 167, 166), (166, 167, 169, 168), (168, 169, 171, 170), (170, 171, 173, 172), (172, 173, 175, 174), (174, 175, 177, 176), (176, 177, 179, 178), (178, 179, 181, 180), (180, 181, 183, 182), (182, 183, 185, 184), (184, 185, 187, 186), (186, 187, 189, 188), (188, 189, 191, 190), (190, 191, 193, 192), (192, 193, 195, 194), (194, 195, 197, 196), (196, 197, 199, 198), (198, 199, 201, 200), (200, 201, 203, 202), (202, 203, 205, 204), (204, 205, 207, 206), (206, 207, 209, 208), (208, 209, 211, 210), (210, 211, 213, 212), (212, 213, 215, 214), (214, 215, 217, 216), (216, 217, 219, 218), (218, 219, 221, 220), (163, 161, 223, 221, 219, 217, 215, 213, 211, 209, 207, 205, 203, 201, 199, 197, 195, 193, 191, 189, 187, 185, 183, 181, 179, 177, 175, 173, 171, 169, 167, 165), (220, 221, 223, 222), (222, 223, 161, 160), (160, 162, 164, 166, 168, 170, 172, 174, 176, 178, 180, 182, 184, 186, 188, 190, 192, 194, 196, 198, 200, 202, 204, 206, 208, 210, 212, 214, 216, 218, 220, 222), (224, 225, 227, 226), (226, 227, 229, 228), (228, 229, 231, 230), (230, 231, 233, 232), (232, 233, 235, 234), (234, 235, 237, 236), (236, 237, 239, 238), (238, 239, 241, 240), (240, 241, 243, 242), (242, 243, 245, 244), (244, 245, 247, 246), (246, 247, 249, 248), (248, 249, 251, 250), (250, 251, 253, 252), (252, 253, 255, 254), (254, 255, 257, 256), (256, 257, 259, 258), (258, 259, 261, 260), (260, 261, 263, 262), (262, 263, 265, 264), (264, 265, 267, 266), (266, 267, 269, 268), (268, 269, 271, 270), (270, 271, 273, 272), (272, 273, 275, 274), (274, 275, 277, 276), (276, 277, 279, 278), (278, 279, 281, 280), (280, 281, 283, 282), (282, 283, 285, 284), (227, 225, 287, 285, 283, 281, 279, 277, 275, 273, 271, 269, 267, 265, 263, 261, 259, 257, 255, 253, 251, 249, 247, 245, 243, 241, 239, 237, 235, 233, 231, 229), (284, 285, 287, 286), (286, 287, 225, 224), (224, 226, 228, 230, 232, 234, 236, 238, 240, 242, 244, 246, 248, 250, 252, 254, 256, 258, 260, 262, 264, 266, 268, 270, 272, 274, 276, 278, 280, 282, 284, 286), (288, 289, 291, 290), (290, 291, 293, 292), (292, 293, 295, 294), (294, 295, 297, 296), (296, 297, 299, 298), (298, 299, 301, 300), (300, 301, 303, 302), (302, 303, 305, 304), (304, 305, 307, 306), (306, 307, 309, 308), (308, 309, 311, 310), (310, 311, 313, 312), (312, 313, 315, 314), (314, 315, 317, 316), (316, 317, 319, 318), (318, 319, 321, 320), (320, 321, 323, 322), (322, 323, 325, 324), (324, 325, 327, 326), (326, 327, 329, 328), (328, 329, 331, 330), (330, 331, 333, 332), (332, 333, 335, 334), (334, 335, 337, 336), (336, 337, 339, 338), (338, 339, 341, 340), (340, 341, 343, 342), (342, 343, 345, 344), (344, 345, 347, 346), (346, 347, 349, 348), (291, 289, 351, 349, 347, 345, 343, 341, 339, 337, 335, 333, 331, 329, 327, 325, 323, 321, 319, 317, 315, 313, 311, 309, 307, 305, 303, 301, 299, 297, 295, 293), (348, 349, 351, 350), (350, 351, 289, 288), (288, 290, 292, 294, 296, 298, 300, 302, 304, 306, 308, 310, 312, 314, 316, 318, 320, 322, 324, 326, 328, 330, 332, 334, 336, 338, 340, 342, 344, 346, 348, 350), (352, 353, 355, 354), (354, 355, 357, 356), (356, 357, 359, 358), (358, 359, 361, 360), (360, 361, 363, 362), (362, 363, 365, 364), (364, 365, 367, 366), (366, 367, 369, 368), (368, 369, 371, 370), (370, 371, 373, 372), (372, 373, 375, 374), (374, 375, 377, 376), (376, 377, 379, 378), (378, 379, 381, 380), (380, 381, 383, 382), (382, 383, 385, 384), (384, 385, 387, 386), (386, 387, 389, 388), (388, 389, 391, 390), (390, 391, 393, 392), (392, 393, 395, 394), (394, 395, 397, 396), (396, 397, 399, 398), (398, 399, 401, 400), (400, 401, 403, 402), (402, 403, 405, 404), (404, 405, 407, 406), (406, 407, 409, 408), (408, 409, 411, 410), (410, 411, 413, 412), (355, 353, 415, 413, 411, 409, 407, 405, 403, 401, 399, 397, 395, 393, 391, 389, 387, 385, 383, 381, 379, 377, 375, 373, 371, 369, 367, 365, 363, 361, 359, 357), (412, 413, 415, 414), (414, 415, 353, 352), (352, 354, 356, 358, 360, 362, 364, 366, 368, 370, 372, 374, 376, 378, 380, 382, 384, 386, 388, 390, 392, 394, 396, 398, 400, 402, 404, 406, 408, 410, 412, 414), (416, 417, 419, 418), (418, 419, 421, 420), (420, 421, 423, 422), (422, 423, 425, 424), (424, 425, 427, 426), (426, 427, 429, 428), (428, 429, 431, 430), (430, 431, 433, 432), (432, 433, 435, 434), (434, 435, 437, 436), (436, 437, 439, 438), (438, 439, 441, 440), (440, 441, 443, 442), (442, 443, 445, 444), (444, 445, 447, 446), (446, 447, 449, 448), (448, 449, 451, 450), (450, 451, 453, 452), (452, 453, 455, 454), (454, 455, 457, 456), (456, 457, 459, 458), (458, 459, 461, 460), (460, 461, 463, 462), (462, 463, 465, 464), (464, 465, 467, 466), (466, 467, 469, 468), (468, 469, 471, 470), (470, 471, 473, 472), (472, 473, 475, 474), (474, 475, 477, 476), (419, 417, 479, 477, 475, 473, 471, 469, 467, 465, 463, 461, 459, 457, 455, 453, 451, 449, 447, 445, 443, 441, 439, 437, 435, 433, 431, 429, 427, 425, 423, 421), (476, 477, 479, 478), (478, 479, 417, 416), (416, 418, 420, 422, 424, 426, 428, 430, 432, 434, 436, 438, 440, 442, 444, 446, 448, 450, 452, 454, 456, 458, 460, 462, 464, 466, 468, 470, 472, 474, 476, 478), (480, 481, 483, 482), (482, 483, 485, 484), (484, 485, 487, 486), (486, 487, 489, 488), (488, 489, 491, 490), (490, 491, 493, 492), (492, 493, 495, 494), (494, 495, 497, 496), (496, 497, 499, 498), (498, 499, 501, 500), (500, 501, 503, 502), (502, 503, 505, 504), (504, 505, 507, 506), (506, 507, 509, 508), (508, 509, 511, 510), (510, 511, 513, 512), (512, 513, 515, 514), (514, 515, 517, 516), (516, 517, 519, 518), (518, 519, 521, 520), (520, 521, 523, 522), (522, 523, 525, 524), (524, 525, 527, 526), (526, 527, 529, 528), (528, 529, 531, 530), (530, 531, 533, 532), (532, 533, 535, 534), (534, 535, 537, 536), (536, 537, 539, 538), (538, 539, 541, 540), (483, 481, 543, 541, 539, 537, 535, 533, 531, 529, 527, 525, 523, 521, 519, 517, 515, 513, 511, 509, 507, 505, 503, 501, 499, 497, 495, 493, 491, 489, 487, 485), (540, 541, 543, 542), (542, 543, 481, 480), (480, 482, 484, 486, 488, 490, 492, 494, 496, 498, 500, 502, 504, 506, 508, 510, 512, 514, 516, 518, 520, 522, 524, 526, 528, 530, 532, 534, 536, 538, 540, 542), (544, 545, 547, 546), (546, 547, 549, 548), (548, 549, 551, 550), (550, 551, 553, 552), (552, 553, 555, 554), (554, 555, 557, 556), (556, 557, 559, 558), (558, 559, 561, 560), (560, 561, 563, 562), (562, 563, 565, 564), (564, 565, 567, 566), (566, 567, 569, 568), (568, 569, 571, 570), (570, 571, 573, 572), (572, 573, 575, 574), (574, 575, 577, 576), (576, 577, 579, 578), (578, 579, 581, 580), (580, 581, 583, 582), (582, 583, 585, 584), (584, 585, 587, 586), (586, 587, 589, 588), (588, 589, 591, 590), (590, 591, 593, 592), (592, 593, 595, 594), (594, 595, 597, 596), (596, 597, 599, 598), (598, 599, 601, 600), (600, 601, 603, 602), (602, 603, 605, 604), (547, 545, 607, 605, 603, 601, 599, 597, 595, 593, 591, 589, 587, 585, 583, 581, 579, 577, 575, 573, 571, 569, 567, 565, 563, 561, 559, 557, 555, 553, 551, 549), (604, 605, 607, 606), (606, 607, 545, 544), (544, 546, 548, 550, 552, 554, 556, 558, 560, 562, 564, 566, 568, 570, 572, 574, 576, 578, 580, 582, 584, 586, 588, 590, 592, 594, 596, 598, 600, 602, 604, 606), (608, 609, 611, 610), (610, 611, 613, 612), (612, 613, 615, 614), (614, 615, 617, 616), (616, 617, 619, 618), (618, 619, 621, 620), (620, 621, 623, 622), (622, 623, 625, 624), (624, 625, 627, 626), (626, 627, 629, 628), (628, 629, 631, 630), (630, 631, 633, 632), (632, 633, 635, 634), (634, 635, 637, 636), (636, 637, 639, 638), (638, 639, 641, 640), (640, 641, 643, 642), (642, 643, 645, 644), (644, 645, 647, 646), (646, 647, 649, 648), (648, 649, 651, 650), (650, 651, 653, 652), (652, 653, 655, 654), (654, 655, 657, 656), (656, 657, 659, 658), (658, 659, 661, 660), (660, 661, 663, 662), (662, 663, 665, 664), (664, 665, 667, 666), (666, 667, 669, 668), (611, 609, 671, 669, 667, 665, 663, 661, 659, 657, 655, 653, 651, 649, 647, 645, 643, 641, 639, 637, 635, 633, 631, 629, 627, 625, 623, 621, 619, 617, 615, 613), (668, 669, 671, 670), (670, 671, 609, 608), (608, 610, 612, 614, 616, 618, 620, 622, 624, 626, 628, 630, 632, 634, 636, 638, 640, 642, 644, 646, 648, 650, 652, 654, 656, 658, 660, 662, 664, 666, 668, 670), (672, 673, 675, 674), (674, 675, 677, 676), (676, 677, 679, 678), (678, 679, 681, 680), (680, 681, 683, 682), (682, 683, 685, 684), (684, 685, 687, 686), (686, 687, 689, 688), (688, 689, 691, 690), (690, 691, 693, 692), (692, 693, 695, 694), (694, 695, 697, 696), (696, 697, 699, 698), (698, 699, 701, 700), (700, 701, 703, 702), (702, 703, 705, 704), (704, 705, 707, 706), (706, 707, 709, 708), (708, 709, 711, 710), (710, 711, 713, 712), (712, 713, 715, 714), (714, 715, 717, 716), (716, 717, 719, 718), (718, 719, 721, 720), (720, 721, 723, 722), (722, 723, 725, 724), (724, 725, 727, 726), (726, 727, 729, 728), (728, 729, 731, 730), (730, 731, 733, 732), (675, 673, 735, 733, 731, 729, 727, 725, 723, 721, 719, 717, 715, 713, 711, 709, 707, 705, 703, 701, 699, 697, 695, 693, 691, 689, 687, 685, 683, 681, 679, 677), (732, 733, 735, 734), (734, 735, 673, 672), (672, 674, 676, 678, 680, 682, 684, 686, 688, 690, 692, 694, 696, 698, 700, 702, 704, 706, 708, 710, 712, 714, 716, 718, 720, 722, 724, 726, 728, 730, 732, 734), (736, 737, 739, 738), (738, 739, 741, 740), (740, 741, 743, 742), (742, 743, 745, 744), (744, 745, 747, 746), (746, 747, 749, 748), (748, 749, 751, 750), (750, 751, 753, 752), (752, 753, 755, 754), (754, 755, 757, 756), (756, 757, 759, 758), (758, 759, 761, 760), (760, 761, 763, 762), (762, 763, 765, 764), (764, 765, 767, 766), (766, 767, 769, 768), (768, 769, 771, 770), (770, 771, 773, 772), (772, 773, 775, 774), (774, 775, 777, 776), (776, 777, 779, 778), (778, 779, 781, 780), (780, 781, 783, 782), (782, 783, 785, 784), (784, 785, 787, 786), (786, 787, 789, 788), (788, 789, 791, 790), (790, 791, 793, 792), (792, 793, 795, 794), (794, 795, 797, 796), (739, 737, 799, 797, 795, 793, 791, 789, 787, 785, 783, 781, 779, 777, 775, 773, 771, 769, 767, 765, 763, 761, 759, 757, 755, 753, 751, 749, 747, 745, 743, 741), (796, 797, 799, 798), (798, 799, 737, 736), (736, 738, 740, 742, 744, 746, 748, 750, 752, 754, 756, 758, 760, 762, 764, 766, 768, 770, 772, 774, 776, 778, 780, 782, 784, 786, 788, 790, 792, 794, 796, 798), (800, 801, 803, 802), (802, 803, 805, 804), (804, 805, 807, 806), (806, 807, 809, 808), (808, 809, 811, 810), (810, 811, 813, 812), (812, 813, 815, 814), (814, 815, 817, 816), (816, 817, 819, 818), (818, 819, 821, 820), (820, 821, 823, 822), (822, 823, 825, 824), (824, 825, 827, 826), (826, 827, 829, 828), (828, 829, 831, 830), (830, 831, 833, 832), (832, 833, 835, 834), (834, 835, 837, 836), (836, 837, 839, 838), (838, 839, 841, 840), (840, 841, 843, 842), (842, 843, 845, 844), (844, 845, 847, 846), (846, 847, 849, 848), (848, 849, 851, 850), (850, 851, 853, 852), (852, 853, 855, 854), (854, 855, 857, 856), (856, 857, 859, 858), (858, 859, 861, 860), (803, 801, 863, 861, 859, 857, 855, 853, 851, 849, 847, 845, 843, 841, 839, 837, 835, 833, 831, 829, 827, 825, 823, 821, 819, 817, 815, 813, 811, 809, 807, 805), (860, 861, 863, 862), (862, 863, 801, 800), (800, 802, 804, 806, 808, 810, 812, 814, 816, 818, 820, 822, 824, 826, 828, 830, 832, 834, 836, 838, 840, 842, 844, 846, 848, 850, 852, 854, 856, 858, 860, 862), (864, 865, 867, 866), (866, 867, 869, 868), (868, 869, 871, 870), (870, 871, 873, 872), (872, 873, 875, 874), (874, 875, 877, 876), (876, 877, 879, 878), (878, 879, 881, 880), (880, 881, 883, 882), (882, 883, 885, 884), (884, 885, 887, 886), (886, 887, 889, 888), (888, 889, 891, 890), (890, 891, 893, 892), (892, 893, 895, 894), (894, 895, 897, 896), (896, 897, 899, 898), (898, 899, 901, 900), (900, 901, 903, 902), (902, 903, 905, 904), (904, 905, 907, 906), (906, 907, 909, 908), (908, 909, 911, 910), (910, 911, 913, 912), (912, 913, 915, 914), (914, 915, 917, 916), (916, 917, 919, 918), (918, 919, 921, 920), (920, 921, 923, 922), (922, 923, 925, 924), (867, 865, 927, 925, 923, 921, 919, 917, 915, 913, 911, 909, 907, 905, 903, 901, 899, 897, 895, 893, 891, 889, 887, 885, 883, 881, 879, 877, 875, 873, 871, 869), (924, 925, 927, 926), (926, 927, 865, 864), (864, 866, 868, 870, 872, 874, 876, 878, 880, 882, 884, 886, 888, 890, 892, 894, 896, 898, 900, 902, 904, 906, 908, 910, 912, 914, 916, 918, 920, 922, 924, 926), (928, 929, 931, 930), (930, 931, 933, 932), (932, 933, 935, 934), (934, 935, 937, 936), (936, 937, 939, 938), (938, 939, 941, 940), (940, 941, 943, 942), (942, 943, 945, 944), (944, 945, 947, 946), (946, 947, 949, 948), (948, 949, 951, 950), (950, 951, 953, 952), (952, 953, 955, 954), (954, 955, 957, 956), (956, 957, 959, 958), (958, 959, 961, 960), (960, 961, 963, 962), (962, 963, 965, 964), (964, 965, 967, 966), (966, 967, 969, 968), (968, 969, 971, 970), (970, 971, 973, 972), (972, 973, 975, 974), (974, 975, 977, 976), (976, 977, 979, 978), (978, 979, 981, 980), (980, 981, 983, 982), (982, 983, 985, 984), (984, 985, 987, 986), (986, 987, 989, 988), (931, 929, 991, 989, 987, 985, 983, 981, 979, 977, 975, 973, 971, 969, 967, 965, 963, 961, 959, 957, 955, 953, 951, 949, 947, 945, 943, 941, 939, 937, 935, 933), (988, 989, 991, 990), (990, 991, 929, 928), (928, 930, 932, 934, 936, 938, 940, 942, 944, 946, 948, 950, 952, 954, 956, 958, 960, 962, 964, 966, 968, 970, 972, 974, 976, 978, 980, 982, 984, 986, 988, 990), (992, 993, 995, 994), (994, 995, 997, 996), (996, 997, 999, 998), (998, 999, 1001, 1000), (1000, 1001, 1003, 1002), (1002, 1003, 1005, 1004), (1004, 1005, 1007, 1006), (1006, 1007, 1009, 1008), (1008, 1009, 1011, 1010), (1010, 1011, 1013, 1012), (1012, 1013, 1015, 1014), (1014, 1015, 1017, 1016), (1016, 1017, 1019, 1018), (1018, 1019, 1021, 1020), (1020, 1021, 1023, 1022), (1022, 1023, 1025, 1024), (1024, 1025, 1027, 1026), (1026, 1027, 1029, 1028), (1028, 1029, 1031, 1030), (1030, 1031, 1033, 1032), (1032, 1033, 1035, 1034), (1034, 1035, 1037, 1036), (1036, 1037, 1039, 1038), (1038, 1039, 1041, 1040), (1040, 1041, 1043, 1042), (1042, 1043, 1045, 1044), (1044, 1045, 1047, 1046), (1046, 1047, 1049, 1048), (1048, 1049, 1051, 1050), (1050, 1051, 1053, 1052), (995, 993, 1055, 1053, 1051, 1049, 1047, 1045, 1043, 1041, 1039, 1037, 1035, 1033, 1031, 1029, 1027, 1025, 1023, 1021, 1019, 1017, 1015, 1013, 1011, 1009, 1007, 1005, 1003, 1001, 999, 997), (1052, 1053, 1055, 1054), (1054, 1055, 993, 992), (992, 994, 996, 998, 1000, 1002, 1004, 1006, 1008, 1010, 1012, 1014, 1016, 1018, 1020, 1022, 1024, 1026, 1028, 1030, 1032, 1034, 1036, 1038, 1040, 1042, 1044, 1046, 1048, 1050, 1052, 1054), (1056, 1057, 1059, 1058), (1058, 1059, 1061, 1060), (1060, 1061, 1063, 1062), (1062, 1063, 1065, 1064), (1064, 1065, 1067, 1066), (1066, 1067, 1069, 1068), (1068, 1069, 1071, 1070), (1070, 1071, 1073, 1072), (1072, 1073, 1075, 1074), (1074, 1075, 1077, 1076), (1076, 1077, 1079, 1078), (1078, 1079, 1081, 1080), (1080, 1081, 1083, 1082), (1082, 1083, 1085, 1084), (1084, 1085, 1087, 1086), (1086, 1087, 1089, 1088), (1088, 1089, 1091, 1090), (1090, 1091, 1093, 1092), (1092, 1093, 1095, 1094), (1094, 1095, 1097, 1096), (1096, 1097, 1099, 1098), (1098, 1099, 1101, 1100), (1100, 1101, 1103, 1102), (1102, 1103, 1105, 1104), (1104, 1105, 1107, 1106), (1106, 1107, 1109, 1108), (1108, 1109, 1111, 1110), (1110, 1111, 1113, 1112), (1112, 1113, 1115, 1114), (1114, 1115, 1117, 1116), (1059, 1057, 1119, 1117, 1115, 1113, 1111, 1109, 1107, 1105, 1103, 1101, 1099, 1097, 1095, 1093, 1091, 1089, 1087, 1085, 1083, 1081, 1079, 1077, 1075, 1073, 1071, 1069, 1067, 1065, 1063, 1061), (1116, 1117, 1119, 1118), (1118, 1119, 1057, 1056), (1056, 1058, 1060, 1062, 1064, 1066, 1068, 1070, 1072, 1074, 1076, 1078, 1080, 1082, 1084, 1086, 1088, 1090, 1092, 1094, 1096, 1098, 1100, 1102, 1104, 1106, 1108, 1110, 1112, 1114, 1116, 1118), (1120, 1121, 1123, 1122), (1122, 1123, 1125, 1124), (1124, 1125, 1127, 1126), (1126, 1127, 1129, 1128), (1128, 1129, 1131, 1130), (1130, 1131, 1133, 1132), (1132, 1133, 1135, 1134), (1134, 1135, 1137, 1136), (1136, 1137, 1139, 1138), (1138, 1139, 1141, 1140), (1140, 1141, 1143, 1142), (1142, 1143, 1145, 1144), (1144, 1145, 1147, 1146), (1146, 1147, 1149, 1148), (1148, 1149, 1151, 1150), (1150, 1151, 1153, 1152), (1152, 1153, 1155, 1154), (1154, 1155, 1157, 1156), (1156, 1157, 1159, 1158), (1158, 1159, 1161, 1160), (1160, 1161, 1163, 1162), (1162, 1163, 1165, 1164), (1164, 1165, 1167, 1166), (1166, 1167, 1169, 1168), (1168, 1169, 1171, 1170), (1170, 1171, 1173, 1172), (1172, 1173, 1175, 1174), (1174, 1175, 1177, 1176), (1176, 1177, 1179, 1178), (1178, 1179, 1181, 1180), (1123, 1121, 1183, 1181, 1179, 1177, 1175, 1173, 1171, 1169, 1167, 1165, 1163, 1161, 1159, 1157, 1155, 1153, 1151, 1149, 1147, 1145, 1143, 1141, 1139, 1137, 1135, 1133, 1131, 1129, 1127, 1125), (1180, 1181, 1183, 1182), (1182, 1183, 1121, 1120), (1120, 1122, 1124, 1126, 1128, 1130, 1132, 1134, 1136, 1138, 1140, 1142, 1144, 1146, 1148, 1150, 1152, 1154, 1156, 1158, 1160, 1162, 1164, 1166, 1168, 1170, 1172, 1174, 1176, 1178, 1180, 1182), (1184, 1185, 1187, 1186), (1186, 1187, 1189, 1188), (1188, 1189, 1191, 1190), (1190, 1191, 1193, 1192), (1192, 1193, 1195, 1194), (1194, 1195, 1197, 1196), (1196, 1197, 1199, 1198), (1198, 1199, 1201, 1200), (1200, 1201, 1203, 1202), (1202, 1203, 1205, 1204), (1204, 1205, 1207, 1206), (1206, 1207, 1209, 1208), (1208, 1209, 1211, 1210), (1210, 1211, 1213, 1212), (1212, 1213, 1215, 1214), (1214, 1215, 1217, 1216), (1216, 1217, 1219, 1218), (1218, 1219, 1221, 1220), (1220, 1221, 1223, 1222), (1222, 1223, 1225, 1224), (1224, 1225, 1227, 1226), (1226, 1227, 1229, 1228), (1228, 1229, 1231, 1230), (1230, 1231, 1233, 1232), (1232, 1233, 1235, 1234), (1234, 1235, 1237, 1236), (1236, 1237, 1239, 1238), (1238, 1239, 1241, 1240), (1240, 1241, 1243, 1242), (1242, 1243, 1245, 1244), (1187, 1185, 1247, 1245, 1243, 1241, 1239, 1237, 1235, 1233, 1231, 1229, 1227, 1225, 1223, 1221, 1219, 1217, 1215, 1213, 1211, 1209, 1207, 1205, 1203, 1201, 1199, 1197, 1195, 1193, 1191, 1189), (1244, 1245, 1247, 1246), (1246, 1247, 1185, 1184), (1184, 1186, 1188, 1190, 1192, 1194, 1196, 1198, 1200, 1202, 1204, 1206, 1208, 1210, 1212, 1214, 1216, 1218, 1220, 1222, 1224, 1226, 1228, 1230, 1232, 1234, 1236, 1238, 1240, 1242, 1244, 1246), (1248, 1249, 1251, 1250), (1250, 1251, 1253, 1252), (1252, 1253, 1255, 1254), (1254, 1255, 1257, 1256), (1256, 1257, 1259, 1258), (1258, 1259, 1261, 1260), (1260, 1261, 1263, 1262), (1262, 1263, 1265, 1264), (1264, 1265, 1267, 1266), (1266, 1267, 1269, 1268), (1268, 1269, 1271, 1270), (1270, 1271, 1273, 1272), (1272, 1273, 1275, 1274), (1274, 1275, 1277, 1276), (1276, 1277, 1279, 1278), (1278, 1279, 1281, 1280), (1280, 1281, 1283, 1282), (1282, 1283, 1285, 1284), (1284, 1285, 1287, 1286), (1286, 1287, 1289, 1288), (1288, 1289, 1291, 1290), (1290, 1291, 1293, 1292), (1292, 1293, 1295, 1294), (1294, 1295, 1297, 1296), (1296, 1297, 1299, 1298), (1298, 1299, 1301, 1300), (1300, 1301, 1303, 1302), (1302, 1303, 1305, 1304), (1304, 1305, 1307, 1306), (1306, 1307, 1309, 1308), (1251, 1249, 1311, 1309, 1307, 1305, 1303, 1301, 1299, 1297, 1295, 1293, 1291, 1289, 1287, 1285, 1283, 1281, 1279, 1277, 1275, 1273, 1271, 1269, 1267, 1265, 1263, 1261, 1259, 1257, 1255, 1253), (1308, 1309, 1311, 1310), (1310, 1311, 1249, 1248), (1248, 1250, 1252, 1254, 1256, 1258, 1260, 1262, 1264, 1266, 1268, 1270, 1272, 1274, 1276, 1278, 1280, 1282, 1284, 1286, 1288, 1290, 1292, 1294, 1296, 1298, 1300, 1302, 1304, 1306, 1308, 1310), (1312, 1313, 1315, 1314), (1314, 1315, 1317, 1316), (1316, 1317, 1319, 1318), (1318, 1319, 1321, 1320), (1320, 1321, 1323, 1322), (1322, 1323, 1325, 1324), (1324, 1325, 1327, 1326), (1326, 1327, 1329, 1328), (1328, 1329, 1331, 1330), (1330, 1331, 1333, 1332), (1332, 1333, 1335, 1334), (1334, 1335, 1337, 1336), (1336, 1337, 1339, 1338), (1338, 1339, 1341, 1340), (1340, 1341, 1343, 1342), (1342, 1343, 1345, 1344), (1344, 1345, 1347, 1346), (1346, 1347, 1349, 1348), (1348, 1349, 1351, 1350), (1350, 1351, 1353, 1352), (1352, 1353, 1355, 1354), (1354, 1355, 1357, 1356), (1356, 1357, 1359, 1358), (1358, 1359, 1361, 1360), (1360, 1361, 1363, 1362), (1362, 1363, 1365, 1364), (1364, 1365, 1367, 1366), (1366, 1367, 1369, 1368), (1368, 1369, 1371, 1370), (1370, 1371, 1373, 1372), (1315, 1313, 1375, 1373, 1371, 1369, 1367, 1365, 1363, 1361, 1359, 1357, 1355, 1353, 1351, 1349, 1347, 1345, 1343, 1341, 1339, 1337, 1335, 1333, 1331, 1329, 1327, 1325, 1323, 1321, 1319, 1317), (1372, 1373, 1375, 1374), (1374, 1375, 1313, 1312), (1312, 1314, 1316, 1318, 1320, 1322, 1324, 1326, 1328, 1330, 1332, 1334, 1336, 1338, 1340, 1342, 1344, 1346, 1348, 1350, 1352, 1354, 1356, 1358, 1360, 1362, 1364, 1366, 1368, 1370, 1372, 1374), (1376, 1377, 1379, 1378), (1378, 1379, 1381, 1380), (1380, 1381, 1383, 1382), (1382, 1383, 1385, 1384), (1384, 1385, 1387, 1386), (1386, 1387, 1389, 1388), (1388, 1389, 1391, 1390), (1390, 1391, 1393, 1392), (1392, 1393, 1395, 1394), (1394, 1395, 1397, 1396), (1396, 1397, 1399, 1398), (1398, 1399, 1401, 1400), (1400, 1401, 1403, 1402), (1402, 1403, 1405, 1404), (1404, 1405, 1407, 1406), (1406, 1407, 1409, 1408), (1408, 1409, 1411, 1410), (1410, 1411, 1413, 1412), (1412, 1413, 1415, 1414), (1414, 1415, 1417, 1416), (1416, 1417, 1419, 1418), (1418, 1419, 1421, 1420), (1420, 1421, 1423, 1422), (1422, 1423, 1425, 1424), (1424, 1425, 1427, 1426), (1426, 1427, 1429, 1428), (1428, 1429, 1431, 1430), (1430, 1431, 1433, 1432), (1432, 1433, 1435, 1434), (1434, 1435, 1437, 1436), (1379, 1377, 1439, 1437, 1435, 1433, 1431, 1429, 1427, 1425, 1423, 1421, 1419, 1417, 1415, 1413, 1411, 1409, 1407, 1405, 1403, 1401, 1399, 1397, 1395, 1393, 1391, 1389, 1387, 1385, 1383, 1381), (1436, 1437, 1439, 1438), (1438, 1439, 1377, 1376), (1376, 1378, 1380, 1382, 1384, 1386, 1388, 1390, 1392, 1394, 1396, 1398, 1400, 1402, 1404, 1406, 1408, 1410, 1412, 1414, 1416, 1418, 1420, 1422, 1424, 1426, 1428, 1430, 1432, 1434, 1436, 1438), (1440, 1441, 1443, 1442), (1442, 1443, 1445, 1444), (1444, 1445, 1447, 1446), (1446, 1447, 1449, 1448), (1448, 1449, 1451, 1450), (1450, 1451, 1453, 1452), (1452, 1453, 1455, 1454), (1454, 1455, 1457, 1456), (1456, 1457, 1459, 1458), (1458, 1459, 1461, 1460), (1460, 1461, 1463, 1462), (1462, 1463, 1465, 1464), (1464, 1465, 1467, 1466), (1466, 1467, 1469, 1468), (1468, 1469, 1471, 1470), (1470, 1471, 1473, 1472), (1472, 1473, 1475, 1474), (1474, 1475, 1477, 1476), (1476, 1477, 1479, 1478), (1478, 1479, 1481, 1480), (1480, 1481, 1483, 1482), (1482, 1483, 1485, 1484), (1484, 1485, 1487, 1486), (1486, 1487, 1489, 1488), (1488, 1489, 1491, 1490), (1490, 1491, 1493, 1492), (1492, 1493, 1495, 1494), (1494, 1495, 1497, 1496), (1496, 1497, 1499, 1498), (1498, 1499, 1501, 1500), (1443, 1441, 1503, 1501, 1499, 1497, 1495, 1493, 1491, 1489, 1487, 1485, 1483, 1481, 1479, 1477, 1475, 1473, 1471, 1469, 1467, 1465, 1463, 1461, 1459, 1457, 1455, 1453, 1451, 1449, 1447, 1445), (1500, 1501, 1503, 1502), (1502, 1503, 1441, 1440), (1440, 1442, 1444, 1446, 1448, 1450, 1452, 1454, 1456, 1458, 1460, 1462, 1464, 1466, 1468, 1470, 1472, 1474, 1476, 1478, 1480, 1482, 1484, 1486, 1488, 1490, 1492, 1494, 1496, 1498, 1500, 1502), (1504, 1505, 1507, 1506), (1506, 1507, 1509, 1508), (1508, 1509, 1511, 1510), (1510, 1511, 1513, 1512), (1512, 1513, 1515, 1514), (1514, 1515, 1517, 1516), (1516, 1517, 1519, 1518), (1518, 1519, 1521, 1520), (1520, 1521, 1523, 1522), (1522, 1523, 1525, 1524), (1524, 1525, 1527, 1526), (1526, 1527, 1529, 1528), (1528, 1529, 1531, 1530), (1530, 1531, 1533, 1532), (1532, 1533, 1535, 1534), (1534, 1535, 1537, 1536), (1536, 1537, 1539, 1538), (1538, 1539, 1541, 1540), (1540, 1541, 1543, 1542), (1542, 1543, 1545, 1544), (1544, 1545, 1547, 1546), (1546, 1547, 1549, 1548), (1548, 1549, 1551, 1550), (1550, 1551, 1553, 1552), (1552, 1553, 1555, 1554), (1554, 1555, 1557, 1556), (1556, 1557, 1559, 1558), (1558, 1559, 1561, 1560), (1560, 1561, 1563, 1562), (1562, 1563, 1565, 1564), (1507, 1505, 1567, 1565, 1563, 1561, 1559, 1557, 1555, 1553, 1551, 1549, 1547, 1545, 1543, 1541, 1539, 1537, 1535, 1533, 1531, 1529, 1527, 1525, 1523, 1521, 1519, 1517, 1515, 1513, 1511, 1509), (1564, 1565, 1567, 1566), (1566, 1567, 1505, 1504), (1504, 1506, 1508, 1510, 1512, 1514, 1516, 1518, 1520, 1522, 1524, 1526, 1528, 1530, 1532, 1534, 1536, 1538, 1540, 1542, 1544, 1546, 1548, 1550, 1552, 1554, 1556, 1558, 1560, 1562, 1564, 1566)])
me_cylinder.polygons.foreach_set('material_index', [0, 0, 0, 0, 0, 0, 0, 0, 0, 0, 0, 0, 0, 0, 0, 0, 0, 0, 0, 0, 0, 0, 0, 0, 0, 0, 0, 0, 0, 0, 0, 0, 0, 0, 1, 1, 1, 1, 1, 1, 1, 1, 1, 1, 1, 1, 1, 1, 1, 1, 1, 1, 1, 1, 1, 1, 1, 1, 1, 1, 1, 1, 1, 1, 1, 1, 1, 1, 1, 1, 1, 1, 1, 1, 1, 1, 1, 1, 1, 1, 1, 1, 1, 1, 1, 1, 1, 1, 1, 1, 1, 1, 1, 1, 1, 1, 1, 1, 1, 1, 2, 2, 2, 2, 2, 2, 2, 2, 2, 2, 2, 2, 2, 2, 2, 2, 2, 2, 2, 2, 2, 2, 2, 2, 2, 2, 2, 2, 2, 2, 2, 2, 2, 2, 3, 3, 3, 3, 3, 3, 3, 3, 3, 3, 3, 3, 3, 3, 3, 3, 3, 3, 3, 3, 3, 3, 3, 3, 3, 3, 3, 3, 3, 3, 3, 3, 3, 3, 3, 3, 3, 3, 3, 3, 3, 3, 3, 3, 3, 3, 3, 3, 3, 3, 3, 3, 3, 3, 3, 3, 3, 3, 3, 3, 3, 3, 3, 3, 3, 3, 3, 3, 3, 3, 3, 3, 3, 3, 3, 3, 3, 3, 3, 3, 3, 3, 3, 3, 3, 3, 3, 3, 3, 3, 3, 3, 3, 3, 3, 3, 3, 3, 3, 3, 3, 3, 3, 3, 3, 3, 3, 3, 3, 3, 3, 3, 3, 3, 3, 3, 3, 3, 3, 3, 3, 3, 3, 3, 3, 3, 3, 3, 3, 3, 3, 3, 3, 3, 3, 3, 3, 3, 3, 3, 3, 3, 3, 3, 3, 3, 3, 3, 3, 3, 3, 3, 3, 3, 3, 3, 3, 3, 3, 3, 3, 3, 3, 3, 3, 3, 3, 3, 3, 3, 3, 3, 3, 3, 3, 3, 3, 3, 3, 3, 3, 3, 3, 3, 3, 3, 3, 3, 3, 3, 3, 3, 3, 3, 3, 3, 3, 3, 3, 3, 3, 3, 3, 3, 3, 3, 3, 3, 3, 3, 3, 3, 3, 3, 3, 3, 3, 3, 3, 3, 3, 3, 3, 3, 3, 3, 3, 3, 3, 3, 3, 3, 3, 3, 3, 3, 3, 3, 3, 3, 3, 3, 3, 3, 3, 3, 3, 3, 3, 3, 3, 3, 3, 3, 3, 3, 3, 3, 3, 3, 3, 3, 3, 3, 3, 3, 3, 3, 3, 3, 3, 3, 3, 3, 3, 3, 3, 3, 3, 3, 3, 3, 3, 3, 3, 3, 3, 3, 3, 3, 3, 3, 3, 3, 3, 3, 3, 3, 3, 3, 3, 3, 3, 3, 3, 3, 3, 3, 3, 3, 3, 3, 3, 3, 3, 3, 3, 3, 3, 3, 3, 3, 3, 3, 3, 3, 3, 3, 3, 3, 3, 3, 3, 3, 3, 3, 3, 3, 3, 3, 3, 3, 3, 3, 3, 3, 3, 3, 3, 3, 3, 3, 3, 3, 3, 3, 3, 3, 3, 3, 3, 3, 3, 3, 3, 3, 3, 3, 3, 3, 3, 3, 3, 3, 3, 3, 3, 3, 3, 3, 3, 3, 3, 3, 3, 3, 3, 3, 3, 3, 3, 3, 3, 3, 3, 3, 3, 3, 3, 3, 3, 3, 3, 3, 3, 3, 3, 3, 3, 3, 3, 3, 3, 3, 3, 3, 3, 3, 3, 3, 3, 3, 3, 3, 3, 3, 3, 3, 3, 3, 3, 3, 3, 3, 3, 3, 3, 3, 3, 3, 3, 3, 3, 3, 3, 3, 3, 3, 3, 3, 3, 3, 3, 3, 3, 3, 3, 3, 3, 3, 3, 3, 3, 3, 3, 3, 3, 3, 3, 3, 3, 3, 3, 3, 3, 3, 3, 3, 3, 3, 3, 3, 3, 3, 3, 3, 3, 3, 3, 3, 3, 3, 3, 3, 3, 3, 3, 3, 3, 3, 3, 3, 3, 3, 3, 3, 3, 3, 3, 3, 3, 3, 3, 3, 3, 3, 3, 3, 3, 3, 3, 3, 3, 3, 3, 3, 3, 3, 3, 3, 3, 3, 3, 3, 3, 3, 3, 3, 3, 3, 3, 3, 3, 3, 3, 3, 3, 3, 3, 3, 3, 3, 3, 3, 3, 3, 3, 3, 3, 3, 3, 3, 3, 3, 3, 3, 3, 3, 3, 3, 3, 3, 3, 3, 3, 3, 3, 3, 3, 3, 3, 3, 3, 3, 3, 3, 3, 3, 3, 3, 3, 3, 3, 3, 3, 3, 3, 3, 3, 3, 3, 3, 3, 3, 3, 3, 3, 3, 3, 3, 3, 3, 3, 3, 3, 3, 3, 3, 3, 3, 3, 3, 3, 3, 3, 3, 3, 3, 3, 3, 3, 3, 3, 3, 3, 3, 3, 3, 3, 3, 3, 3, 3, 3, 3, 3, 3, 3, 3, 3, 3, 3, 3, 3, 3, 3, 3, 3, 3, 3, 3, 3, 3, 3, 3, 3, 3, 3, 3, 3, 3, 3, 3, 3, 3, 3, 3, 3, 3, 3, 3, 3, 3, 3, 3, 3, 3, 3, 3, 3, 3, 3, 3, 3, 3, 3, 3, 3, 3, 3, 3, 3, 3, 3, 3, 3, 3, 3, 3, 3, 3, 3, 3, 3])
me_cylinder.materials.append(mat_material_012)
me_cylinder.materials.append(mat_material_010)
me_cylinder.materials.append(mat_material_011)
me_cylinder.materials.append(mat_material_009)
me_cylinder.use_remesh_preserve_volume = False
me_cylinder.use_remesh_preserve_attributes = False
me_cylinder.use_mirror_vertex_groups = False
me_cylinder.update()

# ---- objects
ob_plane_001 = bpy.data.objects.new('Plane.001', me_plane_001)
ob_cube_002 = bpy.data.objects.new('Cube.002', me_cube_002)
ob_cube_001 = bpy.data.objects.new('Cube.001', me_cube_001)
ob_plane = bpy.data.objects.new('Plane', me_plane)
ob_sun = bpy.data.objects.new('Sun', light_sun_001)
ob_cube = bpy.data.objects.new('Cube', me_cube)
ob_camera = bpy.data.objects.new('Camera', cam_camera)
ob_cube_003 = bpy.data.objects.new('Cube.003', me_cube_003)
ob_plane_002 = bpy.data.objects.new('Plane.002', me_plane_002)
ob_cylinder = bpy.data.objects.new('Cylinder', me_cylinder)

# ---- transforms, parenting, visibility, modifiers, constraints
ob_plane_001.location = (-20.45, -39.8, 21.03)
ob_plane_001.rotation_euler = (0.0, 1.571, 1.571)
ob_plane_001.scale = (-76.12, -76.12, -76.12)
ob_plane_001.lineart.crease_threshold = 0.0
ob_cube_002.location = (-3.056, -9.689, -1.152)
ob_cube_002.rotation_euler = (0.0, -0.0, 1.315)
ob_cube_002.lineart.crease_threshold = 0.0
ob_cube_001.location = (-2.418, -11.8, -1.23)
ob_cube_001.lineart.crease_threshold = 0.0
ob_plane.location = (0.0, 0.0, -2.142)
ob_plane.scale = (40.45, 40.45, 40.45)
ob_plane.lineart.crease_threshold = 0.0
ob_sun.location = (17.2, 15.82, 33.37)
ob_sun.rotation_euler = (0.0, 0.6867, 0.843)
ob_sun.lineart.crease_threshold = 0.0
ob_cube.location = (0.0, 0.0, 2.5)
ob_cube.rotation_euler = (-0.0, 1.588, -7.553e-05)
ob_cube.scale = (2.5, 5.0, 1.0)
ob_cube.lock_rotations_4d = False
ob_cube.empty_display_type = 'ARROWS'
ob_cube.lineart.crease_threshold = 0.0
ob_camera.location = (16.5, -0.5057, 1.744)
ob_camera.rotation_euler = (1.571, 0.0, 1.571)
ob_camera.lock_rotations_4d = False
ob_camera.empty_display_type = 'ARROWS'
ob_camera.color = (0.0, 0.0, 0.0, 0.0)
ob_camera.display_type = 'WIRE'
ob_camera.lineart.crease_threshold = 0.0
ob_cube_003.location = (0.3397, -10.96, -1.152)
ob_cube_003.lineart.crease_threshold = 0.0
ob_plane_002.location = (-29.23, -2.57, 21.03)
ob_plane_002.rotation_euler = (0.0, 1.571, 0.0)
ob_plane_002.scale = (-76.12, -76.12, -76.12)
ob_plane_002.lineart.crease_threshold = 0.0
ob_cylinder.location = (6.018, -12.05, -2.176)
ob_cylinder.rotation_euler = (0.0, 0.0, 0.002354)
ob_cylinder.scale = (0.1719, 0.1719, 0.1719)
ob_cylinder.lineart.crease_threshold = 0.0

# ---- collection membership
col_collection_1.objects.link(ob_plane_001)
col_collection_1.objects.link(ob_cube_002)
col_collection_1.objects.link(ob_cube_001)
col_collection_1.objects.link(ob_plane)
col_collection_1.objects.link(ob_sun)
col_collection_1.objects.link(ob_cube)
col_collection_1.objects.link(ob_camera)
col_collection_1.objects.link(ob_cube_003)
col_collection_1.objects.link(ob_plane_002)
col_collection_2.objects.link(ob_cylinder)

# ---- scene / render settings (as saved in the file)
scene.camera = ob_camera
scene.frame_start = 1; scene.frame_end = 170; scene.frame_set(1)
scene.render.engine = 'BLENDER_EEVEE_NEXT'
scene.render.image_settings.file_format = 'FFMPEG'
scene.render.image_settings.color_mode = 'RGB'
scene.render.dither_intensity = 0.0
scene.cycles.use_denoising = False
scene.cycles.samples = 128
scene.cycles.sampling_pattern = 'TABULATED_SOBOL'
scene.cycles.use_adaptive_sampling = False
scene.cycles.use_light_tree = False
scene.cycles.blur_glossy = 0.0
scene.cycles.sample_clamp_indirect = 0.0
scene.view_settings.view_transform = 'Standard'
bpy.context.view_layer.update()
